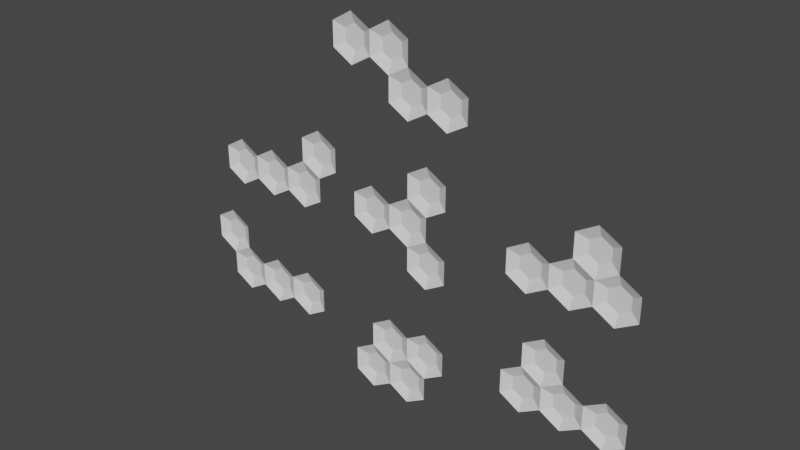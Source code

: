 # Source: full_shapes.blend  (saved by Blender 3.2.14; exported with 4.5.12 LTS)
import bpy
from mathutils import Matrix  # noqa: F401  (used for matrix-valued properties, if any)

bpy.ops.wm.read_factory_settings(use_empty=True)
scene = bpy.context.scene
scene.name = 'Scene'

# ---- collections
col_collection = bpy.data.collections.new('Collection'); scene.collection.children.link(col_collection)

# ---- world
world_world = bpy.data.worlds.new('World'); scene.world = world_world
world_world.use_nodes = True; world_world.node_tree.nodes.clear()
_N = world_world.node_tree.nodes; _L = world_world.node_tree.links
n0 = _N.new('ShaderNodeOutputWorld'); n0.name = 'World Output'; n0.location = (300, 300)
n1 = _N.new('ShaderNodeBackground'); n1.name = 'Background'; n1.location = (10, 300)
n1.inputs[0].default_value = (0.05088, 0.05088, 0.05088, 1.0)
_L.new(n1.outputs[0], n0.inputs[0])
n0.is_active_output = True
world_world.color = (0.05088, 0.05088, 0.05088)
world_world.use_sun_shadow = False
world_world.sun_shadow_jitter_overblur = 0.0

# ---- meshes
me_circle_001 = bpy.data.meshes.new('Circle.001')
me_circle_001.from_pydata([(-1.732, 1.0, 0.0), (-2.598, 0.5, 0.0), (-2.598, -0.5, 0.0), (-1.732, -1.0, 0.0), (-1.732, -3.048e-08, -0.2), (-2.178, 0.2576, -0.2), (-1.732, 0.5153, -0.2), (-2.178, -0.2576, -0.2), (-1.732, -0.5153, -0.2), (-1.286, -0.2576, -0.2), (-1.286, 0.2576, -0.2), (-0.866, 0.5, 0.0), (-0.866, -0.5, 0.0), (1.192e-07, -1.0, 0.0), (0.866, 0.5, 0.0), (3.147e-07, -3.048e-08, -0.2), (-0.4462, 0.2576, -0.2), (3.147e-07, 0.5153, -0.2), (-0.4462, -0.2576, -0.2), (3.946e-07, -0.5153, -0.2), (0.4462, -0.2576, -0.2), (0.4462, 0.2576, -0.2), (1.732, 1.0, 0.0), (0.866, -0.5, 0.0), (1.732, -1.0, 0.0), (2.598, -0.5, 0.0), (2.598, 0.5, 0.0), (1.732, -3.048e-08, -0.2), (1.286, 0.2576, -0.2), (1.732, 0.5153, -0.2), (1.286, -0.2576, -0.2), (1.732, -0.5153, -0.2), (2.178, -0.2576, -0.2), (2.178, 0.2576, -0.2), (0.866, 2.5, -6.557e-08), (-2.539e-05, 2.0, -6.557e-08), (-2.539e-05, 1.0, -6.557e-08), (1.732, 2.0, -6.557e-08), (0.866, 1.5, -0.2), (0.4198, 1.758, -0.2), (0.866, 2.015, -0.2), (0.4198, 1.242, -0.2), (0.866, 0.9847, -0.2), (1.312, 1.242, -0.2), (1.312, 1.758, -0.2)], [], [(5, 4, 7), (7, 4, 8), (8, 4, 9), (9, 4, 10), (10, 4, 6), (6, 4, 5), (5, 1, 0, 6), (7, 2, 1, 5), (8, 3, 2, 7), (9, 12, 3, 8), (10, 11, 12, 9), (6, 0, 11, 10), (16, 15, 18), (18, 15, 19), (19, 15, 20), (20, 15, 21), (21, 15, 17), (17, 15, 16), (16, 11, 36, 17), (18, 12, 11, 16), (19, 13, 12, 18), (20, 23, 13, 19), (21, 14, 23, 20), (17, 36, 14, 21), (28, 27, 30), (30, 27, 31), (31, 27, 32), (32, 27, 33), (33, 27, 29), (29, 27, 28), (28, 14, 22, 29), (30, 23, 14, 28), (31, 24, 23, 30), (32, 25, 24, 31), (33, 26, 25, 32), (29, 22, 26, 33), (39, 38, 41), (41, 38, 42), (42, 38, 43), (43, 38, 44), (44, 38, 40), (40, 38, 39), (39, 35, 34, 40), (41, 36, 35, 39), (42, 14, 36, 41), (43, 22, 14, 42), (44, 37, 22, 43), (40, 34, 37, 44)])
_uv = me_circle_001.uv_layers.new(name='UVMap')
_uv.uv.foreach_set('vector', [0.0, 0.0, 0.0, 0.0, 0.0, 0.0, 0.0, 0.0, 0.0, 0.0, 0.0, 0.0, 0.0, 0.0, 0.0, 0.0, 0.0, 0.0, 0.0, 0.0, 0.0, 0.0, 0.0, 0.0, 0.0, 0.0, 0.0, 0.0, 0.0, 0.0, 0.0, 0.0, 0.0, 0.0, 0.0, 0.0, 0.0, 0.0, 0.0, 0.0, 0.0, 0.0, 0.0, 0.0, 0.0, 0.0, 0.0, 0.0, 0.0, 0.0, 0.0, 0.0, 0.0, 0.0, 0.0, 0.0, 0.0, 0.0, 0.0, 0.0, 0.0, 0.0, 0.0, 0.0, 0.0, 0.0, 0.0, 0.0, 0.0, 0.0, 0.0, 0.0, 0.0, 0.0, 0.0, 0.0, 0.0, 0.0, 0.0, 0.0, 0.0, 0.0, 0.0, 0.0, 0.0, 0.0, 0.0, 0.0, 0.0, 0.0, 0.0, 0.0, 0.0, 0.0, 0.0, 0.0, 0.0, 0.0, 0.0, 0.0, 0.0, 0.0, 0.0, 0.0, 0.0, 0.0, 0.0, 0.0, 0.0, 0.0, 0.0, 0.0, 0.0, 0.0, 0.0, 0.0, 0.0, 0.0, 0.0, 0.0, 0.0, 0.0, 0.0, 0.0, 0.0, 0.0, 0.0, 0.0, 0.0, 0.0, 0.0, 0.0, 0.0, 0.0, 0.0, 0.0, 0.0, 0.0, 0.0, 0.0, 0.0, 0.0, 0.0, 0.0, 0.0, 0.0, 0.0, 0.0, 0.0, 0.0, 0.0, 0.0, 0.0, 0.0, 0.0, 0.0, 0.0, 0.0, 0.0, 0.0, 0.0, 0.0, 0.0, 0.0, 0.0, 0.0, 0.0, 0.0, 0.0, 0.0, 0.0, 0.0, 0.0, 0.0, 0.0, 0.0, 0.0, 0.0, 0.0, 0.0, 0.0, 0.0, 0.0, 0.0, 0.0, 0.0, 0.0, 0.0, 0.0, 0.0, 0.0, 0.0, 0.0, 0.0, 0.0, 0.0, 0.0, 0.0, 0.0, 0.0, 0.0, 0.0, 0.0, 0.0, 0.0, 0.0, 0.0, 0.0, 0.0, 0.0, 0.0, 0.0, 0.0, 0.0, 0.0, 0.0, 0.0, 0.0, 0.0, 0.0, 0.0, 0.0, 0.0, 0.0, 0.0, 0.0, 0.0, 0.0, 0.0, 0.0, 0.0, 0.0, 0.0, 0.0, 0.0, 0.0, 0.0, 0.0, 0.0, 0.0, 0.0, 0.0, 0.0, 0.0, 0.0, 0.0, 0.0, 0.0, 0.0, 0.0, 0.0, 0.0, 0.0, 0.0, 0.0, 0.0, 0.0, 0.0, 0.0, 0.0, 0.0, 0.0, 0.0, 0.0, 0.0, 0.0, 0.0, 0.0, 0.0, 0.0, 0.0, 0.0, 0.0, 0.0, 0.0, 0.0, 0.0, 0.0, 0.0, 0.0, 0.0, 0.0, 0.0, 0.0, 0.0, 0.0, 0.0, 0.0, 0.0, 0.0, 0.0, 0.0, 0.0, 0.0, 0.0, 0.0, 0.0, 0.0, 0.0, 0.0, 0.0, 0.0, 0.0, 0.0, 0.0, 0.0, 0.0, 0.0, 0.0, 0.0, 0.0, 0.0, 0.0, 0.0, 0.0, 0.0, 0.0, 0.0, 0.0, 0.0, 0.0, 0.0, 0.0, 0.0, 0.0, 0.0, 0.0, 0.0, 0.0, 0.0, 0.0, 0.0, 0.0, 0.0, 0.0, 0.0])
me_circle_001.update()
me_circle_001.normals_split_custom_set([tuple(v) for v in zip(*[iter([-6.481e-08, 0.0, -1.0, -6.481e-08, 0.0, -1.0, -6.481e-08, 0.0, -1.0, 6.481e-08, 0.0, -1.0, 6.481e-08, 0.0, -1.0, 6.481e-08, 0.0, -1.0, -6.481e-08, 0.0, -1.0, -6.481e-08, 0.0, -1.0, -6.481e-08, 0.0, -1.0, 3.24e-08, 0.0, -1.0, 3.24e-08, 0.0, -1.0, 3.24e-08, 0.0, -1.0, 6.481e-08, 0.0, -1.0, 6.481e-08, 0.0, -1.0, 6.481e-08, 0.0, -1.0, -6.481e-08, 0.0, -1.0, -6.481e-08, 0.0, -1.0, -6.481e-08, 0.0, -1.0, -0.2151, 0.3725, -0.9028, -0.2151, 0.3725, -0.9028, -0.2151, 0.3725, -0.9028, -0.2151, 0.3725, -0.9028, -0.4301, 0.0, -0.9028, -0.4301, 0.0, -0.9028, -0.4301, 0.0, -0.9028, -0.4301, 0.0, -0.9028, -0.2151, -0.3725, -0.9028, -0.2151, -0.3725, -0.9028, -0.2151, -0.3725, -0.9028, -0.2151, -0.3725, -0.9028, 0.2151, -0.3725, -0.9028, 0.2151, -0.3725, -0.9028, 0.2151, -0.3725, -0.9028, 0.2151, -0.3725, -0.9028, 0.4302, 0.0, -0.9028, 0.4302, 0.0, -0.9028, 0.4302, 0.0, -0.9028, 0.4302, 0.0, -0.9028, 0.2151, 0.3725, -0.9028, 0.2151, 0.3725, -0.9028, 0.2151, 0.3725, -0.9028, 0.2151, 0.3725, -0.9028, -6.481e-08, 0.0, -1.0, -6.481e-08, 0.0, -1.0, -6.481e-08, 0.0, -1.0, 6.481e-08, 0.0, -1.0, 6.481e-08, 0.0, -1.0, 6.481e-08, 0.0, -1.0, -6.481e-08, 0.0, -1.0, -6.481e-08, 0.0, -1.0, -6.481e-08, 0.0, -1.0, 3.24e-08, 0.0, -1.0, 3.24e-08, 0.0, -1.0, 3.24e-08, 0.0, -1.0, 6.481e-08, 0.0, -1.0, 6.481e-08, 0.0, -1.0, 6.481e-08, 0.0, -1.0, -6.481e-08, 0.0, -1.0, -6.481e-08, 0.0, -1.0, -6.481e-08, 0.0, -1.0, -0.2151, 0.3725, -0.9028, -0.2151, 0.3725, -0.9028, -0.2151, 0.3725, -0.9028, -0.2151, 0.3725, -0.9028, -0.4301, -4.23e-08, -0.9028, -0.4301, -4.23e-08, -0.9028, -0.4301, -4.23e-08, -0.9028, -0.4301, -4.23e-08, -0.9028, -0.2151, -0.3725, -0.9028, -0.2151, -0.3725, -0.9028, -0.2151, -0.3725, -0.9028, -0.2151, -0.3725, -0.9028, 0.2151, -0.3725, -0.9028, 0.2151, -0.3725, -0.9028, 0.2151, -0.3725, -0.9028, 0.2151, -0.3725, -0.9028, 0.4301, -1.442e-05, -0.9028, 0.4301, -1.442e-05, -0.9028, 0.4301, -1.442e-05, -0.9028, 0.4301, -1.442e-05, -0.9028, 0.2151, 0.3725, -0.9028, 0.2151, 0.3725, -0.9028, 0.2151, 0.3725, -0.9028, 0.2151, 0.3725, -0.9028, -6.481e-08, 0.0, -1.0, -6.481e-08, 0.0, -1.0, -6.481e-08, 0.0, -1.0, 6.481e-08, 0.0, -1.0, 6.481e-08, 0.0, -1.0, 6.481e-08, 0.0, -1.0, -6.481e-08, 0.0, -1.0, -6.481e-08, 0.0, -1.0, -6.481e-08, 0.0, -1.0, 3.24e-08, 0.0, -1.0, 3.24e-08, 0.0, -1.0, 3.24e-08, 0.0, -1.0, 6.481e-08, 0.0, -1.0, 6.481e-08, 0.0, -1.0, 6.481e-08, 0.0, -1.0, -6.481e-08, 0.0, -1.0, -6.481e-08, 0.0, -1.0, -6.481e-08, 0.0, -1.0, -0.2151, 0.3725, -0.9028, -0.2151, 0.3725, -0.9028, -0.2151, 0.3725, -0.9028, -0.2151, 0.3725, -0.9028, -0.4301, 1.438e-05, -0.9028, -0.4301, 1.438e-05, -0.9028, -0.4301, 1.438e-05, -0.9028, -0.4301, 1.438e-05, -0.9028, -0.2151, -0.3725, -0.9028, -0.2151, -0.3725, -0.9028, -0.2151, -0.3725, -0.9028, -0.2151, -0.3725, -0.9028, 0.2151, -0.3725, -0.9028, 0.2151, -0.3725, -0.9028, 0.2151, -0.3725, -0.9028, 0.2151, -0.3725, -0.9028, 0.4301, 0.0, -0.9028, 0.4301, 0.0, -0.9028, 0.4301, 0.0, -0.9028, 0.4301, 0.0, -0.9028, 0.2151, 0.3725, -0.9028, 0.2151, 0.3725, -0.9028, 0.2151, 0.3725, -0.9028, 0.2151, 0.3725, -0.9028, 0.0, 0.0, -1.0, 0.0, 0.0, -1.0, 0.0, 0.0, -1.0, 0.0, 0.0, -1.0, 0.0, 0.0, -1.0, 0.0, 0.0, -1.0, -3.24e-08, 0.0, -1.0, -3.24e-08, 0.0, -1.0, -3.24e-08, 0.0, -1.0, 0.0, 0.0, -1.0, 0.0, 0.0, -1.0, 0.0, 0.0, -1.0, 0.0, 0.0, -1.0, 0.0, 0.0, -1.0, 0.0, 0.0, -1.0, 0.0, 0.0, -1.0, 0.0, 0.0, -1.0, 0.0, 0.0, -1.0, -0.2151, 0.3725, -0.9028, -0.2151, 0.3725, -0.9028, -0.2151, 0.3725, -0.9028, -0.2151, 0.3725, -0.9028, -0.4301, 0.0, -0.9028, -0.4301, 0.0, -0.9028, -0.4301, 0.0, -0.9028, -0.4301, 0.0, -0.9028, -0.2151, -0.3725, -0.9028, -0.2151, -0.3725, -0.9028, -0.2151, -0.3725, -0.9028, -0.2151, -0.3725, -0.9028, 0.2151, -0.3725, -0.9028, 0.2151, -0.3725, -0.9028, 0.2151, -0.3725, -0.9028, 0.2151, -0.3725, -0.9028, 0.4301, -7.36e-06, -0.9028, 0.4301, -7.36e-06, -0.9028, 0.4301, -7.36e-06, -0.9028, 0.4301, -7.36e-06, -0.9028, 0.2151, 0.3725, -0.9028, 0.2151, 0.3725, -0.9028, 0.2151, 0.3725, -0.9028, 0.2151, 0.3725, -0.9028])] * 3)])
me_circle_005 = bpy.data.meshes.new('Circle.005')
me_circle_005.from_pydata([(1.732, 1.0, 0.0), (2.598, 0.5, 0.0), (2.598, -0.5, 0.0), (1.732, -1.0, 0.0), (1.732, -1.917e-08, -0.2), (2.178, 0.2576, -0.2), (1.732, 0.5153, -0.2), (2.178, -0.2576, -0.2), (1.732, -0.5153, -0.2), (1.286, -0.2576, -0.2), (1.286, 0.2576, -0.2), (0.866, 0.5, 0.0), (0.866, -0.5, 0.0), (-1.192e-07, -1.0, 0.0), (-0.866, 0.5, 0.0), (0.0, -1.917e-08, -0.2), (0.4462, 0.2576, -0.2), (0.0, 0.5153, -0.2), (0.4462, -0.2576, -0.2), (-7.987e-08, -0.5153, -0.2), (-0.4462, -0.2576, -0.2), (-0.4462, 0.2576, -0.2), (-1.732, 1.0, 0.0), (-0.866, -0.5, 0.0), (-1.732, -1.0, 0.0), (-2.598, -0.5, 0.0), (-2.598, 0.5, 0.0), (-1.732, -1.917e-08, -0.2), (-1.286, 0.2576, -0.2), (-1.732, 0.5153, -0.2), (-1.286, -0.2576, -0.2), (-1.732, -0.5153, -0.2), (-2.178, -0.2576, -0.2), (-2.178, 0.2576, -0.2), (-0.866, 2.5, -6.557e-08), (2.539e-05, 2.0, -6.557e-08), (2.539e-05, 1.0, -6.557e-08), (-1.732, 2.0, -6.557e-08), (-0.866, 1.5, -0.2), (-0.4198, 1.758, -0.2), (-0.866, 2.015, -0.2), (-0.4198, 1.242, -0.2), (-0.866, 0.9847, -0.2), (-1.312, 1.242, -0.2), (-1.312, 1.758, -0.2)], [], [(5, 7, 4), (7, 8, 4), (8, 9, 4), (9, 10, 4), (10, 6, 4), (6, 5, 4), (5, 6, 0, 1), (7, 5, 1, 2), (8, 7, 2, 3), (9, 8, 3, 12), (10, 9, 12, 11), (6, 10, 11, 0), (16, 18, 15), (18, 19, 15), (19, 20, 15), (20, 21, 15), (21, 17, 15), (17, 16, 15), (16, 17, 36, 11), (18, 16, 11, 12), (19, 18, 12, 13), (20, 19, 13, 23), (21, 20, 23, 14), (17, 21, 14, 36), (28, 30, 27), (30, 31, 27), (31, 32, 27), (32, 33, 27), (33, 29, 27), (29, 28, 27), (28, 29, 22, 14), (30, 28, 14, 23), (31, 30, 23, 24), (32, 31, 24, 25), (33, 32, 25, 26), (29, 33, 26, 22), (39, 41, 38), (41, 42, 38), (42, 43, 38), (43, 44, 38), (44, 40, 38), (40, 39, 38), (39, 40, 34, 35), (41, 39, 35, 36), (42, 41, 36, 14), (43, 42, 14, 22), (44, 43, 22, 37), (40, 44, 37, 34)])
_uv = me_circle_005.uv_layers.new(name='UVMap')
_uv.uv.foreach_set('vector', [0.0, 0.0, 0.0, 0.0, 0.0, 0.0, 0.0, 0.0, 0.0, 0.0, 0.0, 0.0, 0.0, 0.0, 0.0, 0.0, 0.0, 0.0, 0.0, 0.0, 0.0, 0.0, 0.0, 0.0, 0.0, 0.0, 0.0, 0.0, 0.0, 0.0, 0.0, 0.0, 0.0, 0.0, 0.0, 0.0, 0.0, 0.0, 0.0, 0.0, 0.0, 0.0, 0.0, 0.0, 0.0, 0.0, 0.0, 0.0, 0.0, 0.0, 0.0, 0.0, 0.0, 0.0, 0.0, 0.0, 0.0, 0.0, 0.0, 0.0, 0.0, 0.0, 0.0, 0.0, 0.0, 0.0, 0.0, 0.0, 0.0, 0.0, 0.0, 0.0, 0.0, 0.0, 0.0, 0.0, 0.0, 0.0, 0.0, 0.0, 0.0, 0.0, 0.0, 0.0, 0.0, 0.0, 0.0, 0.0, 0.0, 0.0, 0.0, 0.0, 0.0, 0.0, 0.0, 0.0, 0.0, 0.0, 0.0, 0.0, 0.0, 0.0, 0.0, 0.0, 0.0, 0.0, 0.0, 0.0, 0.0, 0.0, 0.0, 0.0, 0.0, 0.0, 0.0, 0.0, 0.0, 0.0, 0.0, 0.0, 0.0, 0.0, 0.0, 0.0, 0.0, 0.0, 0.0, 0.0, 0.0, 0.0, 0.0, 0.0, 0.0, 0.0, 0.0, 0.0, 0.0, 0.0, 0.0, 0.0, 0.0, 0.0, 0.0, 0.0, 0.0, 0.0, 0.0, 0.0, 0.0, 0.0, 0.0, 0.0, 0.0, 0.0, 0.0, 0.0, 0.0, 0.0, 0.0, 0.0, 0.0, 0.0, 0.0, 0.0, 0.0, 0.0, 0.0, 0.0, 0.0, 0.0, 0.0, 0.0, 0.0, 0.0, 0.0, 0.0, 0.0, 0.0, 0.0, 0.0, 0.0, 0.0, 0.0, 0.0, 0.0, 0.0, 0.0, 0.0, 0.0, 0.0, 0.0, 0.0, 0.0, 0.0, 0.0, 0.0, 0.0, 0.0, 0.0, 0.0, 0.0, 0.0, 0.0, 0.0, 0.0, 0.0, 0.0, 0.0, 0.0, 0.0, 0.0, 0.0, 0.0, 0.0, 0.0, 0.0, 0.0, 0.0, 0.0, 0.0, 0.0, 0.0, 0.0, 0.0, 0.0, 0.0, 0.0, 0.0, 0.0, 0.0, 0.0, 0.0, 0.0, 0.0, 0.0, 0.0, 0.0, 0.0, 0.0, 0.0, 0.0, 0.0, 0.0, 0.0, 0.0, 0.0, 0.0, 0.0, 0.0, 0.0, 0.0, 0.0, 0.0, 0.0, 0.0, 0.0, 0.0, 0.0, 0.0, 0.0, 0.0, 0.0, 0.0, 0.0, 0.0, 0.0, 0.0, 0.0, 0.0, 0.0, 0.0, 0.0, 0.0, 0.0, 0.0, 0.0, 0.0, 0.0, 0.0, 0.0, 0.0, 0.0, 0.0, 0.0, 0.0, 0.0, 0.0, 0.0, 0.0, 0.0, 0.0, 0.0, 0.0, 0.0, 0.0, 0.0, 0.0, 0.0, 0.0, 0.0, 0.0, 0.0, 0.0, 0.0, 0.0, 0.0, 0.0, 0.0, 0.0, 0.0, 0.0, 0.0, 0.0, 0.0, 0.0, 0.0, 0.0, 0.0, 0.0, 0.0, 0.0, 0.0, 0.0, 0.0, 0.0, 0.0, 0.0, 0.0, 0.0, 0.0, 0.0, 0.0, 0.0, 0.0, 0.0, 0.0])
me_circle_005.update()
me_circle_005.normals_split_custom_set([tuple(v) for v in zip(*[iter([0.0, 0.0, -1.0, 0.0, 0.0, -1.0, 0.0, 0.0, -1.0, 6.481e-08, 0.0, -1.0, 6.481e-08, 0.0, -1.0, 6.481e-08, 0.0, -1.0, -6.481e-08, 0.0, -1.0, -6.481e-08, 0.0, -1.0, -6.481e-08, 0.0, -1.0, 3.24e-08, 0.0, -1.0, 3.24e-08, 0.0, -1.0, 3.24e-08, 0.0, -1.0, 6.481e-08, 0.0, -1.0, 6.481e-08, 0.0, -1.0, 6.481e-08, 0.0, -1.0, -6.481e-08, 0.0, -1.0, -6.481e-08, 0.0, -1.0, -6.481e-08, 0.0, -1.0, 0.2151, 0.3725, -0.9028, 0.2151, 0.3725, -0.9028, 0.2151, 0.3725, -0.9028, 0.2151, 0.3725, -0.9028, 0.4301, 0.0, -0.9028, 0.4301, 0.0, -0.9028, 0.4301, 0.0, -0.9028, 0.4301, 0.0, -0.9028, 0.2151, -0.3725, -0.9028, 0.2151, -0.3725, -0.9028, 0.2151, -0.3725, -0.9028, 0.2151, -0.3725, -0.9028, -0.2151, -0.3725, -0.9028, -0.2151, -0.3725, -0.9028, -0.2151, -0.3725, -0.9028, -0.2151, -0.3725, -0.9028, -0.4302, 0.0, -0.9028, -0.4302, 0.0, -0.9028, -0.4302, 0.0, -0.9028, -0.4302, 0.0, -0.9028, -0.2151, 0.3725, -0.9028, -0.2151, 0.3725, -0.9028, -0.2151, 0.3725, -0.9028, -0.2151, 0.3725, -0.9028, 0.0, 0.0, -1.0, 0.0, 0.0, -1.0, 0.0, 0.0, -1.0, 6.481e-08, 0.0, -1.0, 6.481e-08, 0.0, -1.0, 6.481e-08, 0.0, -1.0, -6.481e-08, 0.0, -1.0, -6.481e-08, 0.0, -1.0, -6.481e-08, 0.0, -1.0, 3.24e-08, 0.0, -1.0, 3.24e-08, 0.0, -1.0, 3.24e-08, 0.0, -1.0, 6.481e-08, 0.0, -1.0, 6.481e-08, 0.0, -1.0, 6.481e-08, 0.0, -1.0, -6.481e-08, 0.0, -1.0, -6.481e-08, 0.0, -1.0, -6.481e-08, 0.0, -1.0, 0.2151, 0.3725, -0.9028, 0.2151, 0.3725, -0.9028, 0.2151, 0.3725, -0.9028, 0.2151, 0.3725, -0.9028, 0.4301, -4.23e-08, -0.9028, 0.4301, -4.23e-08, -0.9028, 0.4301, -4.23e-08, -0.9028, 0.4301, -4.23e-08, -0.9028, 0.2151, -0.3725, -0.9028, 0.2151, -0.3725, -0.9028, 0.2151, -0.3725, -0.9028, 0.2151, -0.3725, -0.9028, -0.2151, -0.3725, -0.9028, -0.2151, -0.3725, -0.9028, -0.2151, -0.3725, -0.9028, -0.2151, -0.3725, -0.9028, -0.4301, -1.442e-05, -0.9028, -0.4301, -1.442e-05, -0.9028, -0.4301, -1.442e-05, -0.9028, -0.4301, -1.442e-05, -0.9028, -0.2151, 0.3725, -0.9028, -0.2151, 0.3725, -0.9028, -0.2151, 0.3725, -0.9028, -0.2151, 0.3725, -0.9028, 0.0, 0.0, -1.0, 0.0, 0.0, -1.0, 0.0, 0.0, -1.0, 6.481e-08, 0.0, -1.0, 6.481e-08, 0.0, -1.0, 6.481e-08, 0.0, -1.0, -6.481e-08, 0.0, -1.0, -6.481e-08, 0.0, -1.0, -6.481e-08, 0.0, -1.0, 3.24e-08, 0.0, -1.0, 3.24e-08, 0.0, -1.0, 3.24e-08, 0.0, -1.0, 6.481e-08, 0.0, -1.0, 6.481e-08, 0.0, -1.0, 6.481e-08, 0.0, -1.0, -6.481e-08, 0.0, -1.0, -6.481e-08, 0.0, -1.0, -6.481e-08, 0.0, -1.0, 0.2151, 0.3725, -0.9028, 0.2151, 0.3725, -0.9028, 0.2151, 0.3725, -0.9028, 0.2151, 0.3725, -0.9028, 0.4301, 1.442e-05, -0.9028, 0.4301, 1.442e-05, -0.9028, 0.4301, 1.442e-05, -0.9028, 0.4301, 1.442e-05, -0.9028, 0.2151, -0.3725, -0.9028, 0.2151, -0.3725, -0.9028, 0.2151, -0.3725, -0.9028, 0.2151, -0.3725, -0.9028, -0.2151, -0.3725, -0.9028, -0.2151, -0.3725, -0.9028, -0.2151, -0.3725, -0.9028, -0.2151, -0.3725, -0.9028, -0.4301, 0.0, -0.9028, -0.4301, 0.0, -0.9028, -0.4301, 0.0, -0.9028, -0.4301, 0.0, -0.9028, -0.2151, 0.3725, -0.9028, -0.2151, 0.3725, -0.9028, -0.2151, 0.3725, -0.9028, -0.2151, 0.3725, -0.9028, 0.0, 0.0, -1.0, 0.0, 0.0, -1.0, 0.0, 0.0, -1.0, 0.0, 0.0, -1.0, 0.0, 0.0, -1.0, 0.0, 0.0, -1.0, 0.0, 0.0, -1.0, 0.0, 0.0, -1.0, 0.0, 0.0, -1.0, 0.0, 0.0, -1.0, 0.0, 0.0, -1.0, 0.0, 0.0, -1.0, 0.0, 0.0, -1.0, 0.0, 0.0, -1.0, 0.0, 0.0, -1.0, 0.0, 0.0, -1.0, 0.0, 0.0, -1.0, 0.0, 0.0, -1.0, 0.2151, 0.3725, -0.9028, 0.2151, 0.3725, -0.9028, 0.2151, 0.3725, -0.9028, 0.2151, 0.3725, -0.9028, 0.4301, 0.0, -0.9028, 0.4301, 0.0, -0.9028, 0.4301, 0.0, -0.9028, 0.4301, 0.0, -0.9028, 0.2151, -0.3725, -0.9028, 0.2151, -0.3725, -0.9028, 0.2151, -0.3725, -0.9028, 0.2151, -0.3725, -0.9028, -0.2151, -0.3725, -0.9028, -0.2151, -0.3725, -0.9028, -0.2151, -0.3725, -0.9028, -0.2151, -0.3725, -0.9028, -0.4301, -7.259e-06, -0.9028, -0.4301, -7.259e-06, -0.9028, -0.4301, -7.259e-06, -0.9028, -0.4301, -7.259e-06, -0.9028, -0.2151, 0.3725, -0.9028, -0.2151, 0.3725, -0.9028, -0.2151, 0.3725, -0.9028, -0.2151, 0.3725, -0.9028])] * 3)])
me_circle_008 = bpy.data.meshes.new('Circle.008')
me_circle_008.from_pydata([(2.598, 2.5, -7.451e-08), (1.732, 2.0, -7.451e-08), (1.732, 1.0, -7.451e-08), (2.598, 0.5, -7.451e-08), (3.464, 1.0, -7.451e-08), (3.464, 2.0, -7.451e-08), (2.598, 1.5, -0.2), (2.152, 1.758, -0.2), (2.598, 2.015, -0.2), (2.152, 1.242, -0.2), (2.598, 0.9847, -0.2), (3.044, 1.242, -0.2), (3.044, 1.758, -0.2), (1.192e-07, 1.0, -7.451e-09), (-0.866, 0.5, -7.451e-09), (-0.866, -0.5, -7.451e-09), (1.192e-07, -1.0, -7.451e-09), (7.987e-08, -6.249e-08, -0.2), (-0.4462, 0.2576, -0.2), (7.987e-08, 0.5153, -0.2), (-0.4462, -0.2576, -0.2), (7.987e-08, -0.5153, -0.2), (0.4462, -0.2576, -0.2), (0.4462, 0.2576, -0.2), (-1.732, 1.0, -7.451e-09), (-2.598, 0.5, -7.451e-09), (-2.598, -0.5, -7.451e-09), (-1.732, -1.0, -7.451e-09), (-1.732, -6.249e-08, -0.2), (-2.178, 0.2576, -0.2), (-1.732, 0.5153, -0.2), (-2.178, -0.2576, -0.2), (-1.732, -0.5153, -0.2), (-1.286, -0.2576, -0.2), (-1.286, 0.2576, -0.2), (0.866, 0.5, -7.451e-09), (0.866, -0.5, -7.451e-09), (1.732, -1.0, -7.451e-09), (2.598, -0.5, -7.451e-09), (1.732, -6.249e-08, -0.2), (1.286, 0.2576, -0.2), (1.732, 0.5153, -0.2), (1.286, -0.2576, -0.2), (1.732, -0.5153, -0.2), (2.178, -0.2576, -0.2), (2.178, 0.2576, -0.2)], [], [(7, 6, 9), (9, 6, 10), (10, 6, 11), (11, 6, 12), (12, 6, 8), (8, 6, 7), (7, 1, 0, 8), (9, 2, 1, 7), (10, 3, 2, 9), (11, 4, 3, 10), (12, 5, 4, 11), (8, 0, 5, 12), (18, 17, 20), (20, 17, 21), (21, 17, 22), (22, 17, 23), (23, 17, 19), (19, 17, 18), (18, 14, 13, 19), (20, 15, 14, 18), (21, 16, 15, 20), (22, 36, 16, 21), (23, 35, 36, 22), (19, 13, 35, 23), (29, 28, 31), (31, 28, 32), (32, 28, 33), (33, 28, 34), (34, 28, 30), (30, 28, 29), (29, 25, 24, 30), (31, 26, 25, 29), (32, 27, 26, 31), (33, 15, 27, 32), (34, 14, 15, 33), (30, 24, 14, 34), (40, 39, 42), (42, 39, 43), (43, 39, 44), (44, 39, 45), (45, 39, 41), (41, 39, 40), (40, 35, 2, 41), (42, 36, 35, 40), (43, 37, 36, 42), (44, 38, 37, 43), (45, 3, 38, 44), (41, 2, 3, 45)])
_uv = me_circle_008.uv_layers.new(name='UVMap')
_uv.uv.foreach_set('vector', [0.0, 0.0, 0.0, 0.0, 0.0, 0.0, 0.0, 0.0, 0.0, 0.0, 0.0, 0.0, 0.0, 0.0, 0.0, 0.0, 0.0, 0.0, 0.0, 0.0, 0.0, 0.0, 0.0, 0.0, 0.0, 0.0, 0.0, 0.0, 0.0, 0.0, 0.0, 0.0, 0.0, 0.0, 0.0, 0.0, 0.0, 0.0, 0.0, 0.0, 0.0, 0.0, 0.0, 0.0, 0.0, 0.0, 0.0, 0.0, 0.0, 0.0, 0.0, 0.0, 0.0, 0.0, 0.0, 0.0, 0.0, 0.0, 0.0, 0.0, 0.0, 0.0, 0.0, 0.0, 0.0, 0.0, 0.0, 0.0, 0.0, 0.0, 0.0, 0.0, 0.0, 0.0, 0.0, 0.0, 0.0, 0.0, 0.0, 0.0, 0.0, 0.0, 0.0, 0.0, 0.0, 0.0, 0.0, 0.0, 0.0, 0.0, 0.0, 0.0, 0.0, 0.0, 0.0, 0.0, 0.0, 0.0, 0.0, 0.0, 0.0, 0.0, 0.0, 0.0, 0.0, 0.0, 0.0, 0.0, 0.0, 0.0, 0.0, 0.0, 0.0, 0.0, 0.0, 0.0, 0.0, 0.0, 0.0, 0.0, 0.0, 0.0, 0.0, 0.0, 0.0, 0.0, 0.0, 0.0, 0.0, 0.0, 0.0, 0.0, 0.0, 0.0, 0.0, 0.0, 0.0, 0.0, 0.0, 0.0, 0.0, 0.0, 0.0, 0.0, 0.0, 0.0, 0.0, 0.0, 0.0, 0.0, 0.0, 0.0, 0.0, 0.0, 0.0, 0.0, 0.0, 0.0, 0.0, 0.0, 0.0, 0.0, 0.0, 0.0, 0.0, 0.0, 0.0, 0.0, 0.0, 0.0, 0.0, 0.0, 0.0, 0.0, 0.0, 0.0, 0.0, 0.0, 0.0, 0.0, 0.0, 0.0, 0.0, 0.0, 0.0, 0.0, 0.0, 0.0, 0.0, 0.0, 0.0, 0.0, 0.0, 0.0, 0.0, 0.0, 0.0, 0.0, 0.0, 0.0, 0.0, 0.0, 0.0, 0.0, 0.0, 0.0, 0.0, 0.0, 0.0, 0.0, 0.0, 0.0, 0.0, 0.0, 0.0, 0.0, 0.0, 0.0, 0.0, 0.0, 0.0, 0.0, 0.0, 0.0, 0.0, 0.0, 0.0, 0.0, 0.0, 0.0, 0.0, 0.0, 0.0, 0.0, 0.0, 0.0, 0.0, 0.0, 0.0, 0.0, 0.0, 0.0, 0.0, 0.0, 0.0, 0.0, 0.0, 0.0, 0.0, 0.0, 0.0, 0.0, 0.0, 0.0, 0.0, 0.0, 0.0, 0.0, 0.0, 0.0, 0.0, 0.0, 0.0, 0.0, 0.0, 0.0, 0.0, 0.0, 0.0, 0.0, 0.0, 0.0, 0.0, 0.0, 0.0, 0.0, 0.0, 0.0, 0.0, 0.0, 0.0, 0.0, 0.0, 0.0, 0.0, 0.0, 0.0, 0.0, 0.0, 0.0, 0.0, 0.0, 0.0, 0.0, 0.0, 0.0, 0.0, 0.0, 0.0, 0.0, 0.0, 0.0, 0.0, 0.0, 0.0, 0.0, 0.0, 0.0, 0.0, 0.0, 0.0, 0.0, 0.0, 0.0, 0.0, 0.0, 0.0, 0.0, 0.0, 0.0, 0.0, 0.0, 0.0, 0.0, 0.0, 0.0, 0.0, 0.0, 0.0, 0.0, 0.0, 0.0, 0.0, 0.0, 0.0, 0.0])
me_circle_008.update()
me_circle_008.normals_split_custom_set([tuple(v) for v in zip(*[iter([0.0, 0.0, -1.0, 0.0, 0.0, -1.0, 0.0, 0.0, -1.0, 0.0, 0.0, -1.0, 0.0, 0.0, -1.0, 0.0, 0.0, -1.0, 0.0, 0.0, -1.0, 0.0, 0.0, -1.0, 0.0, 0.0, -1.0, 0.0, 0.0, -1.0, 0.0, 0.0, -1.0, 0.0, 0.0, -1.0, -6.481e-08, 0.0, -1.0, -6.481e-08, 0.0, -1.0, -6.481e-08, 0.0, -1.0, 0.0, 0.0, -1.0, 0.0, 0.0, -1.0, 0.0, 0.0, -1.0, -0.2151, 0.3725, -0.9028, -0.2151, 0.3725, -0.9028, -0.2151, 0.3725, -0.9028, -0.2151, 0.3725, -0.9028, -0.4301, -1.692e-07, -0.9028, -0.4301, -1.692e-07, -0.9028, -0.4301, -1.692e-07, -0.9028, -0.4301, -1.692e-07, -0.9028, -0.2151, -0.3725, -0.9028, -0.2151, -0.3725, -0.9028, -0.2151, -0.3725, -0.9028, -0.2151, -0.3725, -0.9028, 0.2151, -0.3725, -0.9028, 0.2151, -0.3725, -0.9028, 0.2151, -0.3725, -0.9028, 0.2151, -0.3725, -0.9028, 0.4301, 0.0, -0.9028, 0.4301, 0.0, -0.9028, 0.4301, 0.0, -0.9028, 0.4301, 0.0, -0.9028, 0.2151, 0.3725, -0.9028, 0.2151, 0.3725, -0.9028, 0.2151, 0.3725, -0.9028, 0.2151, 0.3725, -0.9028, 3.24e-08, 0.0, -1.0, 3.24e-08, 0.0, -1.0, 3.24e-08, 0.0, -1.0, 0.0, 0.0, -1.0, 0.0, 0.0, -1.0, 0.0, 0.0, -1.0, 0.0, 0.0, -1.0, 0.0, 0.0, -1.0, 0.0, 0.0, -1.0, 0.0, 0.0, -1.0, 0.0, 0.0, -1.0, 0.0, 0.0, -1.0, 0.0, 0.0, -1.0, 0.0, 0.0, -1.0, 0.0, 0.0, -1.0, 0.0, 0.0, -1.0, 0.0, 0.0, -1.0, 0.0, 0.0, -1.0, -0.2151, 0.3725, -0.9028, -0.2151, 0.3725, -0.9028, -0.2151, 0.3725, -0.9028, -0.2151, 0.3725, -0.9028, -0.4301, 0.0, -0.9028, -0.4301, 0.0, -0.9028, -0.4301, 0.0, -0.9028, -0.4301, 0.0, -0.9028, -0.2151, -0.3725, -0.9028, -0.2151, -0.3725, -0.9028, -0.2151, -0.3725, -0.9028, -0.2151, -0.3725, -0.9028, 0.2151, -0.3725, -0.9028, 0.2151, -0.3725, -0.9028, 0.2151, -0.3725, -0.9028, 0.2151, -0.3725, -0.9028, 0.4302, 4.23e-08, -0.9028, 0.4302, 4.23e-08, -0.9028, 0.4302, 4.23e-08, -0.9028, 0.4302, 4.23e-08, -0.9028, 0.2151, 0.3725, -0.9028, 0.2151, 0.3725, -0.9028, 0.2151, 0.3725, -0.9028, 0.2151, 0.3725, -0.9028, 3.24e-08, 0.0, -1.0, 3.24e-08, 0.0, -1.0, 3.24e-08, 0.0, -1.0, 0.0, 0.0, -1.0, 0.0, 0.0, -1.0, 0.0, 0.0, -1.0, 0.0, 0.0, -1.0, 0.0, 0.0, -1.0, 0.0, 0.0, -1.0, 0.0, 0.0, -1.0, 0.0, 0.0, -1.0, 0.0, 0.0, -1.0, 0.0, 0.0, -1.0, 0.0, 0.0, -1.0, 0.0, 0.0, -1.0, 0.0, 0.0, -1.0, 0.0, 0.0, -1.0, 0.0, 0.0, -1.0, -0.2151, 0.3725, -0.9028, -0.2151, 0.3725, -0.9028, -0.2151, 0.3725, -0.9028, -0.2151, 0.3725, -0.9028, -0.4301, -1.692e-07, -0.9028, -0.4301, -1.692e-07, -0.9028, -0.4301, -1.692e-07, -0.9028, -0.4301, -1.692e-07, -0.9028, -0.2151, -0.3725, -0.9028, -0.2151, -0.3725, -0.9028, -0.2151, -0.3725, -0.9028, -0.2151, -0.3725, -0.9028, 0.2151, -0.3725, -0.9028, 0.2151, -0.3725, -0.9028, 0.2151, -0.3725, -0.9028, 0.2151, -0.3725, -0.9028, 0.4302, 0.0, -0.9028, 0.4302, 0.0, -0.9028, 0.4302, 0.0, -0.9028, 0.4302, 0.0, -0.9028, 0.2151, 0.3725, -0.9028, 0.2151, 0.3725, -0.9028, 0.2151, 0.3725, -0.9028, 0.2151, 0.3725, -0.9028, 3.24e-08, 0.0, -1.0, 3.24e-08, 0.0, -1.0, 3.24e-08, 0.0, -1.0, 0.0, 0.0, -1.0, 0.0, 0.0, -1.0, 0.0, 0.0, -1.0, 0.0, 0.0, -1.0, 0.0, 0.0, -1.0, 0.0, 0.0, -1.0, 0.0, 0.0, -1.0, 0.0, 0.0, -1.0, 0.0, 0.0, -1.0, 0.0, 0.0, -1.0, 0.0, 0.0, -1.0, 0.0, 0.0, -1.0, 0.0, 0.0, -1.0, 0.0, 0.0, -1.0, 0.0, 0.0, -1.0, -0.2151, 0.3725, -0.9028, -0.2151, 0.3725, -0.9028, -0.2151, 0.3725, -0.9028, -0.2151, 0.3725, -0.9028, -0.4301, 0.0, -0.9028, -0.4301, 0.0, -0.9028, -0.4301, 0.0, -0.9028, -0.4301, 0.0, -0.9028, -0.2151, -0.3725, -0.9028, -0.2151, -0.3725, -0.9028, -0.2151, -0.3725, -0.9028, -0.2151, -0.3725, -0.9028, 0.2151, -0.3725, -0.9028, 0.2151, -0.3725, -0.9028, 0.2151, -0.3725, -0.9028, 0.2151, -0.3725, -0.9028, 0.4301, 7.021e-06, -0.9028, 0.4301, 7.021e-06, -0.9028, 0.4301, 7.021e-06, -0.9028, 0.4301, 7.021e-06, -0.9028, 0.2151, 0.3725, -0.9028, 0.2151, 0.3725, -0.9028, 0.2151, 0.3725, -0.9028, 0.2151, 0.3725, -0.9028])] * 3)])
me_circle_010 = bpy.data.meshes.new('Circle.010')
me_circle_010.from_pydata([(-2.598, 2.5, -7.451e-08), (-1.732, 2.0, -7.451e-08), (-1.732, 1.0, -7.451e-08), (-2.598, 0.5, -7.451e-08), (-3.464, 1.0, -7.451e-08), (-3.464, 2.0, -7.451e-08), (-2.598, 1.5, -0.2), (-2.152, 1.758, -0.2), (-2.598, 2.015, -0.2), (-2.152, 1.242, -0.2), (-2.598, 0.9847, -0.2), (-3.044, 1.242, -0.2), (-3.044, 1.758, -0.2), (-1.192e-07, 1.0, -7.451e-09), (0.866, 0.5, -7.451e-09), (0.866, -0.5, -7.451e-09), (-1.192e-07, -1.0, -7.451e-09), (-3.946e-07, -3.546e-07, -0.2), (0.4462, 0.2576, -0.2), (-3.946e-07, 0.5153, -0.2), (0.4462, -0.2576, -0.2), (-3.946e-07, -0.5153, -0.2), (-0.4462, -0.2576, -0.2), (-0.4462, 0.2576, -0.2), (1.732, 1.0, -7.451e-09), (2.598, 0.5, -7.451e-09), (2.598, -0.5, -7.451e-09), (1.732, -1.0, -7.451e-09), (1.732, -3.546e-07, -0.2), (2.178, 0.2576, -0.2), (1.732, 0.5153, -0.2), (2.178, -0.2576, -0.2), (1.732, -0.5153, -0.2), (1.286, -0.2576, -0.2), (1.286, 0.2576, -0.2), (-0.866, 0.5, -7.451e-09), (-0.866, -0.5, -7.451e-09), (-1.732, -1.0, -7.451e-09), (-2.598, -0.5, -7.451e-09), (-1.732, -3.546e-07, -0.2), (-1.286, 0.2576, -0.2), (-1.732, 0.5153, -0.2), (-1.286, -0.2576, -0.2), (-1.732, -0.5153, -0.2), (-2.178, -0.2576, -0.2), (-2.178, 0.2576, -0.2)], [], [(7, 9, 6), (9, 10, 6), (10, 11, 6), (11, 12, 6), (12, 8, 6), (8, 7, 6), (7, 8, 0, 1), (9, 7, 1, 2), (10, 9, 2, 3), (11, 10, 3, 4), (12, 11, 4, 5), (8, 12, 5, 0), (18, 20, 17), (20, 21, 17), (21, 22, 17), (22, 23, 17), (23, 19, 17), (19, 18, 17), (18, 19, 13, 14), (20, 18, 14, 15), (21, 20, 15, 16), (22, 21, 16, 36), (23, 22, 36, 35), (19, 23, 35, 13), (29, 31, 28), (31, 32, 28), (32, 33, 28), (33, 34, 28), (34, 30, 28), (30, 29, 28), (29, 30, 24, 25), (31, 29, 25, 26), (32, 31, 26, 27), (33, 32, 27, 15), (34, 33, 15, 14), (30, 34, 14, 24), (40, 42, 39), (42, 43, 39), (43, 44, 39), (44, 45, 39), (45, 41, 39), (41, 40, 39), (40, 41, 2, 35), (42, 40, 35, 36), (43, 42, 36, 37), (44, 43, 37, 38), (45, 44, 38, 3), (41, 45, 3, 2)])
_uv = me_circle_010.uv_layers.new(name='UVMap')
_uv.uv.foreach_set('vector', [0.0, 0.0, 0.0, 0.0, 0.0, 0.0, 0.0, 0.0, 0.0, 0.0, 0.0, 0.0, 0.0, 0.0, 0.0, 0.0, 0.0, 0.0, 0.0, 0.0, 0.0, 0.0, 0.0, 0.0, 0.0, 0.0, 0.0, 0.0, 0.0, 0.0, 0.0, 0.0, 0.0, 0.0, 0.0, 0.0, 0.0, 0.0, 0.0, 0.0, 0.0, 0.0, 0.0, 0.0, 0.0, 0.0, 0.0, 0.0, 0.0, 0.0, 0.0, 0.0, 0.0, 0.0, 0.0, 0.0, 0.0, 0.0, 0.0, 0.0, 0.0, 0.0, 0.0, 0.0, 0.0, 0.0, 0.0, 0.0, 0.0, 0.0, 0.0, 0.0, 0.0, 0.0, 0.0, 0.0, 0.0, 0.0, 0.0, 0.0, 0.0, 0.0, 0.0, 0.0, 0.0, 0.0, 0.0, 0.0, 0.0, 0.0, 0.0, 0.0, 0.0, 0.0, 0.0, 0.0, 0.0, 0.0, 0.0, 0.0, 0.0, 0.0, 0.0, 0.0, 0.0, 0.0, 0.0, 0.0, 0.0, 0.0, 0.0, 0.0, 0.0, 0.0, 0.0, 0.0, 0.0, 0.0, 0.0, 0.0, 0.0, 0.0, 0.0, 0.0, 0.0, 0.0, 0.0, 0.0, 0.0, 0.0, 0.0, 0.0, 0.0, 0.0, 0.0, 0.0, 0.0, 0.0, 0.0, 0.0, 0.0, 0.0, 0.0, 0.0, 0.0, 0.0, 0.0, 0.0, 0.0, 0.0, 0.0, 0.0, 0.0, 0.0, 0.0, 0.0, 0.0, 0.0, 0.0, 0.0, 0.0, 0.0, 0.0, 0.0, 0.0, 0.0, 0.0, 0.0, 0.0, 0.0, 0.0, 0.0, 0.0, 0.0, 0.0, 0.0, 0.0, 0.0, 0.0, 0.0, 0.0, 0.0, 0.0, 0.0, 0.0, 0.0, 0.0, 0.0, 0.0, 0.0, 0.0, 0.0, 0.0, 0.0, 0.0, 0.0, 0.0, 0.0, 0.0, 0.0, 0.0, 0.0, 0.0, 0.0, 0.0, 0.0, 0.0, 0.0, 0.0, 0.0, 0.0, 0.0, 0.0, 0.0, 0.0, 0.0, 0.0, 0.0, 0.0, 0.0, 0.0, 0.0, 0.0, 0.0, 0.0, 0.0, 0.0, 0.0, 0.0, 0.0, 0.0, 0.0, 0.0, 0.0, 0.0, 0.0, 0.0, 0.0, 0.0, 0.0, 0.0, 0.0, 0.0, 0.0, 0.0, 0.0, 0.0, 0.0, 0.0, 0.0, 0.0, 0.0, 0.0, 0.0, 0.0, 0.0, 0.0, 0.0, 0.0, 0.0, 0.0, 0.0, 0.0, 0.0, 0.0, 0.0, 0.0, 0.0, 0.0, 0.0, 0.0, 0.0, 0.0, 0.0, 0.0, 0.0, 0.0, 0.0, 0.0, 0.0, 0.0, 0.0, 0.0, 0.0, 0.0, 0.0, 0.0, 0.0, 0.0, 0.0, 0.0, 0.0, 0.0, 0.0, 0.0, 0.0, 0.0, 0.0, 0.0, 0.0, 0.0, 0.0, 0.0, 0.0, 0.0, 0.0, 0.0, 0.0, 0.0, 0.0, 0.0, 0.0, 0.0, 0.0, 0.0, 0.0, 0.0, 0.0, 0.0, 0.0, 0.0, 0.0, 0.0, 0.0, 0.0, 0.0, 0.0, 0.0, 0.0, 0.0, 0.0, 0.0, 0.0, 0.0, 0.0, 0.0])
me_circle_010.update()
me_circle_010.normals_split_custom_set([tuple(v) for v in zip(*[iter([0.0, 0.0, -1.0, 0.0, 0.0, -1.0, 0.0, 0.0, -1.0, 0.0, 0.0, -1.0, 0.0, 0.0, -1.0, 0.0, 0.0, -1.0, 0.0, 0.0, -1.0, 0.0, 0.0, -1.0, 0.0, 0.0, -1.0, 0.0, 0.0, -1.0, 0.0, 0.0, -1.0, 0.0, 0.0, -1.0, 0.0, 0.0, -1.0, 0.0, 0.0, -1.0, 0.0, 0.0, -1.0, 0.0, 0.0, -1.0, 0.0, 0.0, -1.0, 0.0, 0.0, -1.0, 0.2151, 0.3725, -0.9028, 0.2151, 0.3725, -0.9028, 0.2151, 0.3725, -0.9028, 0.2151, 0.3725, -0.9028, 0.4301, -8.459e-08, -0.9028, 0.4301, -8.459e-08, -0.9028, 0.4301, -8.459e-08, -0.9028, 0.4301, -8.459e-08, -0.9028, 0.2151, -0.3725, -0.9028, 0.2151, -0.3725, -0.9028, 0.2151, -0.3725, -0.9028, 0.2151, -0.3725, -0.9028, -0.2151, -0.3725, -0.9028, -0.2151, -0.3725, -0.9028, -0.2151, -0.3725, -0.9028, -0.2151, -0.3725, -0.9028, -0.4301, 0.0, -0.9028, -0.4301, 0.0, -0.9028, -0.4301, 0.0, -0.9028, -0.4301, 0.0, -0.9028, -0.2151, 0.3725, -0.9028, -0.2151, 0.3725, -0.9028, -0.2151, 0.3725, -0.9028, -0.2151, 0.3725, -0.9028, 3.24e-08, 0.0, -1.0, 3.24e-08, 0.0, -1.0, 3.24e-08, 0.0, -1.0, 0.0, 0.0, -1.0, 0.0, 0.0, -1.0, 0.0, 0.0, -1.0, 0.0, 0.0, -1.0, 0.0, 0.0, -1.0, 0.0, 0.0, -1.0, 0.0, 0.0, -1.0, 0.0, 0.0, -1.0, 0.0, 0.0, -1.0, 0.0, 0.0, -1.0, 0.0, 0.0, -1.0, 0.0, 0.0, -1.0, 0.0, 0.0, -1.0, 0.0, 0.0, -1.0, 0.0, 0.0, -1.0, 0.2151, 0.3725, -0.9028, 0.2151, 0.3725, -0.9028, 0.2151, 0.3725, -0.9028, 0.2151, 0.3725, -0.9028, 0.4301, 0.0, -0.9028, 0.4301, 0.0, -0.9028, 0.4301, 0.0, -0.9028, 0.4301, 0.0, -0.9028, 0.2151, -0.3725, -0.9028, 0.2151, -0.3725, -0.9028, 0.2151, -0.3725, -0.9028, 0.2151, -0.3725, -0.9028, -0.2151, -0.3725, -0.9028, -0.2151, -0.3725, -0.9028, -0.2151, -0.3725, -0.9028, -0.2151, -0.3725, -0.9028, -0.4302, 4.23e-08, -0.9028, -0.4302, 4.23e-08, -0.9028, -0.4302, 4.23e-08, -0.9028, -0.4302, 4.23e-08, -0.9028, -0.2151, 0.3725, -0.9028, -0.2151, 0.3725, -0.9028, -0.2151, 0.3725, -0.9028, -0.2151, 0.3725, -0.9028, 3.24e-08, 0.0, -1.0, 3.24e-08, 0.0, -1.0, 3.24e-08, 0.0, -1.0, 0.0, 0.0, -1.0, 0.0, 0.0, -1.0, 0.0, 0.0, -1.0, 0.0, 0.0, -1.0, 0.0, 0.0, -1.0, 0.0, 0.0, -1.0, 0.0, 0.0, -1.0, 0.0, 0.0, -1.0, 0.0, 0.0, -1.0, 0.0, 0.0, -1.0, 0.0, 0.0, -1.0, 0.0, 0.0, -1.0, 0.0, 0.0, -1.0, 0.0, 0.0, -1.0, 0.0, 0.0, -1.0, 0.2151, 0.3725, -0.9028, 0.2151, 0.3725, -0.9028, 0.2151, 0.3725, -0.9028, 0.2151, 0.3725, -0.9028, 0.4301, 0.0, -0.9028, 0.4301, 0.0, -0.9028, 0.4301, 0.0, -0.9028, 0.4301, 0.0, -0.9028, 0.2151, -0.3725, -0.9028, 0.2151, -0.3725, -0.9028, 0.2151, -0.3725, -0.9028, 0.2151, -0.3725, -0.9028, -0.2151, -0.3725, -0.9028, -0.2151, -0.3725, -0.9028, -0.2151, -0.3725, -0.9028, -0.2151, -0.3725, -0.9028, -0.4302, 0.0, -0.9028, -0.4302, 0.0, -0.9028, -0.4302, 0.0, -0.9028, -0.4302, 0.0, -0.9028, -0.2151, 0.3725, -0.9028, -0.2151, 0.3725, -0.9028, -0.2151, 0.3725, -0.9028, -0.2151, 0.3725, -0.9028, 3.24e-08, 0.0, -1.0, 3.24e-08, 0.0, -1.0, 3.24e-08, 0.0, -1.0, 0.0, 0.0, -1.0, 0.0, 0.0, -1.0, 0.0, 0.0, -1.0, 0.0, 0.0, -1.0, 0.0, 0.0, -1.0, 0.0, 0.0, -1.0, 0.0, 0.0, -1.0, 0.0, 0.0, -1.0, 0.0, 0.0, -1.0, 0.0, 0.0, -1.0, 0.0, 0.0, -1.0, 0.0, 0.0, -1.0, 0.0, 0.0, -1.0, 0.0, 0.0, -1.0, 0.0, 0.0, -1.0, 0.2151, 0.3725, -0.9028, 0.2151, 0.3725, -0.9028, 0.2151, 0.3725, -0.9028, 0.2151, 0.3725, -0.9028, 0.4301, -8.459e-08, -0.9028, 0.4301, -8.459e-08, -0.9028, 0.4301, -8.459e-08, -0.9028, 0.4301, -8.459e-08, -0.9028, 0.2151, -0.3725, -0.9028, 0.2151, -0.3725, -0.9028, 0.2151, -0.3725, -0.9028, 0.2151, -0.3725, -0.9028, -0.2151, -0.3725, -0.9028, -0.2151, -0.3725, -0.9028, -0.2151, -0.3725, -0.9028, -0.2151, -0.3725, -0.9028, -0.4301, 7.204e-06, -0.9028, -0.4301, 7.204e-06, -0.9028, -0.4301, 7.204e-06, -0.9028, -0.4301, 7.204e-06, -0.9028, -0.2151, 0.3725, -0.9028, -0.2151, 0.3725, -0.9028, -0.2151, 0.3725, -0.9028, -0.2151, 0.3725, -0.9028])] * 3)])
me_circle_014 = bpy.data.meshes.new('Circle.014')
me_circle_014.from_pydata([(0.866, 2.5, -6.557e-08), (-2.539e-05, 1.0, -6.557e-08), (0.866, 0.5, -6.557e-08), (1.732, 1.0, -6.557e-08), (1.732, 2.0, -6.557e-08), (0.866, 1.5, -0.2), (0.4198, 1.758, -0.2), (0.866, 2.015, -0.2), (0.4198, 1.242, -0.2), (0.866, 0.9847, -0.2), (1.312, 1.242, -0.2), (1.312, 1.758, -0.2), (-0.866, -0.5, 0.0), (5.96e-08, -1.0, 0.0), (0.866, -0.5, 0.0), (2.81e-09, -1.574e-07, -0.2), (-0.4462, 0.2576, -0.2), (2.81e-09, 0.5153, -0.2), (-0.4462, -0.2576, -0.2), (4.275e-08, -0.5153, -0.2), (0.4462, -0.2576, -0.2), (0.4462, 0.2576, -0.2), (-2.598, 0.5, 0.0), (-2.598, -0.5, 0.0), (-1.732, -1.0, 0.0), (-0.866, 0.5, 0.0), (-1.732, -1.574e-07, -0.2), (-2.178, 0.2576, -0.2), (-1.732, 0.5153, -0.2), (-2.178, -0.2576, -0.2), (-1.732, -0.5153, -0.2), (-1.286, -0.2576, -0.2), (-1.286, 0.2576, -0.2), (-0.866, 2.5, -6.557e-08), (-1.732, 2.0, -6.557e-08), (-1.732, 1.0, -6.557e-08), (2.545e-05, 2.0, -6.557e-08), (-0.866, 1.5, -0.2), (-1.312, 1.758, -0.2), (-0.866, 2.015, -0.2), (-1.312, 1.242, -0.2), (-0.866, 0.9847, -0.2), (-0.4198, 1.242, -0.2), (-0.4198, 1.758, -0.2)], [], [(6, 5, 8), (8, 5, 9), (9, 5, 10), (10, 5, 11), (11, 5, 7), (7, 5, 6), (6, 36, 0, 7), (8, 1, 36, 6), (9, 2, 1, 8), (10, 3, 2, 9), (11, 4, 3, 10), (7, 0, 4, 11), (16, 15, 18), (18, 15, 19), (19, 15, 20), (20, 15, 21), (21, 15, 17), (17, 15, 16), (16, 25, 1, 17), (18, 12, 25, 16), (19, 13, 12, 18), (20, 14, 13, 19), (21, 2, 14, 20), (17, 1, 2, 21), (27, 26, 29), (29, 26, 30), (30, 26, 31), (31, 26, 32), (32, 26, 28), (28, 26, 27), (27, 22, 35, 28), (29, 23, 22, 27), (30, 24, 23, 29), (31, 12, 24, 30), (32, 25, 12, 31), (28, 35, 25, 32), (38, 37, 40), (40, 37, 41), (41, 37, 42), (42, 37, 43), (43, 37, 39), (39, 37, 38), (38, 34, 33, 39), (40, 35, 34, 38), (41, 25, 35, 40), (42, 1, 25, 41), (43, 36, 1, 42), (39, 33, 36, 43)])
_uv = me_circle_014.uv_layers.new(name='UVMap')
_uv.uv.foreach_set('vector', [0.0, 0.0, 0.0, 0.0, 0.0, 0.0, 0.0, 0.0, 0.0, 0.0, 0.0, 0.0, 0.0, 0.0, 0.0, 0.0, 0.0, 0.0, 0.0, 0.0, 0.0, 0.0, 0.0, 0.0, 0.0, 0.0, 0.0, 0.0, 0.0, 0.0, 0.0, 0.0, 0.0, 0.0, 0.0, 0.0, 0.0, 0.0, 0.0, 0.0, 0.0, 0.0, 0.0, 0.0, 0.0, 0.0, 0.0, 0.0, 0.0, 0.0, 0.0, 0.0, 0.0, 0.0, 0.0, 0.0, 0.0, 0.0, 0.0, 0.0, 0.0, 0.0, 0.0, 0.0, 0.0, 0.0, 0.0, 0.0, 0.0, 0.0, 0.0, 0.0, 0.0, 0.0, 0.0, 0.0, 0.0, 0.0, 0.0, 0.0, 0.0, 0.0, 0.0, 0.0, 0.0, 0.0, 0.0, 0.0, 0.0, 0.0, 0.0, 0.0, 0.0, 0.0, 0.0, 0.0, 0.0, 0.0, 0.0, 0.0, 0.0, 0.0, 0.0, 0.0, 0.0, 0.0, 0.0, 0.0, 0.0, 0.0, 0.0, 0.0, 0.0, 0.0, 0.0, 0.0, 0.0, 0.0, 0.0, 0.0, 0.0, 0.0, 0.0, 0.0, 0.0, 0.0, 0.0, 0.0, 0.0, 0.0, 0.0, 0.0, 0.0, 0.0, 0.0, 0.0, 0.0, 0.0, 0.0, 0.0, 0.0, 0.0, 0.0, 0.0, 0.0, 0.0, 0.0, 0.0, 0.0, 0.0, 0.0, 0.0, 0.0, 0.0, 0.0, 0.0, 0.0, 0.0, 0.0, 0.0, 0.0, 0.0, 0.0, 0.0, 0.0, 0.0, 0.0, 0.0, 0.0, 0.0, 0.0, 0.0, 0.0, 0.0, 0.0, 0.0, 0.0, 0.0, 0.0, 0.0, 0.0, 0.0, 0.0, 0.0, 0.0, 0.0, 0.0, 0.0, 0.0, 0.0, 0.0, 0.0, 0.0, 0.0, 0.0, 0.0, 0.0, 0.0, 0.0, 0.0, 0.0, 0.0, 0.0, 0.0, 0.0, 0.0, 0.0, 0.0, 0.0, 0.0, 0.0, 0.0, 0.0, 0.0, 0.0, 0.0, 0.0, 0.0, 0.0, 0.0, 0.0, 0.0, 0.0, 0.0, 0.0, 0.0, 0.0, 0.0, 0.0, 0.0, 0.0, 0.0, 0.0, 0.0, 0.0, 0.0, 0.0, 0.0, 0.0, 0.0, 0.0, 0.0, 0.0, 0.0, 0.0, 0.0, 0.0, 0.0, 0.0, 0.0, 0.0, 0.0, 0.0, 0.0, 0.0, 0.0, 0.0, 0.0, 0.0, 0.0, 0.0, 0.0, 0.0, 0.0, 0.0, 0.0, 0.0, 0.0, 0.0, 0.0, 0.0, 0.0, 0.0, 0.0, 0.0, 0.0, 0.0, 0.0, 0.0, 0.0, 0.0, 0.0, 0.0, 0.0, 0.0, 0.0, 0.0, 0.0, 0.0, 0.0, 0.0, 0.0, 0.0, 0.0, 0.0, 0.0, 0.0, 0.0, 0.0, 0.0, 0.0, 0.0, 0.0, 0.0, 0.0, 0.0, 0.0, 0.0, 0.0, 0.0, 0.0, 0.0, 0.0, 0.0, 0.0, 0.0, 0.0, 0.0, 0.0, 0.0, 0.0, 0.0, 0.0, 0.0, 0.0, 0.0, 0.0, 0.0, 0.0, 0.0, 0.0, 0.0, 0.0, 0.0, 0.0, 0.0])
me_circle_014.update()
me_circle_014.normals_split_custom_set([tuple(v) for v in zip(*[iter([-3.24e-08, 0.0, -1.0, -3.24e-08, 0.0, -1.0, -3.24e-08, 0.0, -1.0, 0.0, 0.0, -1.0, 0.0, 0.0, -1.0, 0.0, 0.0, -1.0, 0.0, 0.0, -1.0, 0.0, 0.0, -1.0, 0.0, 0.0, -1.0, 0.0, 0.0, -1.0, 0.0, 0.0, -1.0, 0.0, 0.0, -1.0, 0.0, 0.0, -1.0, 0.0, 0.0, -1.0, 0.0, 0.0, -1.0, 0.0, 0.0, -1.0, 0.0, 0.0, -1.0, 0.0, 0.0, -1.0, -0.2151, 0.3725, -0.9028, -0.2151, 0.3725, -0.9028, -0.2151, 0.3725, -0.9028, -0.2151, 0.3725, -0.9028, -0.4301, 1.442e-05, -0.9028, -0.4301, 1.442e-05, -0.9028, -0.4301, 1.442e-05, -0.9028, -0.4301, 1.442e-05, -0.9028, -0.2151, -0.3725, -0.9028, -0.2151, -0.3725, -0.9028, -0.2151, -0.3725, -0.9028, -0.2151, -0.3725, -0.9028, 0.2151, -0.3725, -0.9028, 0.2151, -0.3725, -0.9028, 0.2151, -0.3725, -0.9028, 0.2151, -0.3725, -0.9028, 0.4301, 0.0, -0.9028, 0.4301, 0.0, -0.9028, 0.4301, 0.0, -0.9028, 0.4301, 0.0, -0.9028, 0.2151, 0.3725, -0.9028, 0.2151, 0.3725, -0.9028, 0.2151, 0.3725, -0.9028, 0.2151, 0.3725, -0.9028, 3.24e-08, 0.0, -1.0, 3.24e-08, 0.0, -1.0, 3.24e-08, 0.0, -1.0, 6.481e-08, 0.0, -1.0, 6.481e-08, 0.0, -1.0, 6.481e-08, 0.0, -1.0, -6.481e-08, 0.0, -1.0, -6.481e-08, 0.0, -1.0, -6.481e-08, 0.0, -1.0, 0.0, 0.0, -1.0, 0.0, 0.0, -1.0, 0.0, 0.0, -1.0, 6.481e-08, 0.0, -1.0, 6.481e-08, 0.0, -1.0, 6.481e-08, 0.0, -1.0, -6.481e-08, 0.0, -1.0, -6.481e-08, 0.0, -1.0, -6.481e-08, 0.0, -1.0, -0.2151, 0.3725, -0.9028, -0.2151, 0.3725, -0.9028, -0.2151, 0.3725, -0.9028, -0.2151, 0.3725, -0.9028, -0.4301, 1.442e-05, -0.9028, -0.4301, 1.442e-05, -0.9028, -0.4301, 1.442e-05, -0.9028, -0.4301, 1.442e-05, -0.9028, -0.2151, -0.3725, -0.9028, -0.2151, -0.3725, -0.9028, -0.2151, -0.3725, -0.9028, -0.2151, -0.3725, -0.9028, 0.2151, -0.3725, -0.9028, 0.2151, -0.3725, -0.9028, 0.2151, -0.3725, -0.9028, 0.2151, -0.3725, -0.9028, 0.4301, 7.191e-06, -0.9028, 0.4301, 7.191e-06, -0.9028, 0.4301, 7.191e-06, -0.9028, 0.4301, 7.191e-06, -0.9028, 0.2151, 0.3725, -0.9028, 0.2151, 0.3725, -0.9028, 0.2151, 0.3725, -0.9028, 0.2151, 0.3725, -0.9028, 3.24e-08, 0.0, -1.0, 3.24e-08, 0.0, -1.0, 3.24e-08, 0.0, -1.0, 6.481e-08, 0.0, -1.0, 6.481e-08, 0.0, -1.0, 6.481e-08, 0.0, -1.0, -6.481e-08, 0.0, -1.0, -6.481e-08, 0.0, -1.0, -6.481e-08, 0.0, -1.0, 0.0, 0.0, -1.0, 0.0, 0.0, -1.0, 0.0, 0.0, -1.0, 6.481e-08, 0.0, -1.0, 6.481e-08, 0.0, -1.0, 6.481e-08, 0.0, -1.0, -6.481e-08, 0.0, -1.0, -6.481e-08, 0.0, -1.0, -6.481e-08, 0.0, -1.0, -0.2151, 0.3725, -0.9028, -0.2151, 0.3725, -0.9028, -0.2151, 0.3725, -0.9028, -0.2151, 0.3725, -0.9028, -0.4301, 0.0, -0.9028, -0.4301, 0.0, -0.9028, -0.4301, 0.0, -0.9028, -0.4301, 0.0, -0.9028, -0.2151, -0.3725, -0.9028, -0.2151, -0.3725, -0.9028, -0.2151, -0.3725, -0.9028, -0.2151, -0.3725, -0.9028, 0.2151, -0.3725, -0.9028, 0.2151, -0.3725, -0.9028, 0.2151, -0.3725, -0.9028, 0.2151, -0.3725, -0.9028, 0.4301, -1.442e-05, -0.9028, 0.4301, -1.442e-05, -0.9028, 0.4301, -1.442e-05, -0.9028, 0.4301, -1.442e-05, -0.9028, 0.2151, 0.3725, -0.9028, 0.2151, 0.3725, -0.9028, 0.2151, 0.3725, -0.9028, 0.2151, 0.3725, -0.9028, -3.24e-08, 0.0, -1.0, -3.24e-08, 0.0, -1.0, -3.24e-08, 0.0, -1.0, 0.0, 0.0, -1.0, 0.0, 0.0, -1.0, 0.0, 0.0, -1.0, 0.0, 0.0, -1.0, 0.0, 0.0, -1.0, 0.0, 0.0, -1.0, 0.0, 0.0, -1.0, 0.0, 0.0, -1.0, 0.0, 0.0, -1.0, 0.0, 0.0, -1.0, 0.0, 0.0, -1.0, 0.0, 0.0, -1.0, 0.0, 0.0, -1.0, 0.0, 0.0, -1.0, 0.0, 0.0, -1.0, -0.2151, 0.3725, -0.9028, -0.2151, 0.3725, -0.9028, -0.2151, 0.3725, -0.9028, -0.2151, 0.3725, -0.9028, -0.4301, 0.0, -0.9028, -0.4301, 0.0, -0.9028, -0.4301, 0.0, -0.9028, -0.4301, 0.0, -0.9028, -0.2151, -0.3725, -0.9028, -0.2151, -0.3725, -0.9028, -0.2151, -0.3725, -0.9028, -0.2151, -0.3725, -0.9028, 0.2151, -0.3725, -0.9028, 0.2151, -0.3725, -0.9028, 0.2151, -0.3725, -0.9028, 0.2151, -0.3725, -0.9028, 0.4301, -1.441e-05, -0.9028, 0.4301, -1.441e-05, -0.9028, 0.4301, -1.441e-05, -0.9028, 0.4301, -1.441e-05, -0.9028, 0.2151, 0.3725, -0.9028, 0.2151, 0.3725, -0.9028, 0.2151, 0.3725, -0.9028, 0.2151, 0.3725, -0.9028])] * 3)])
me_circle_018 = bpy.data.meshes.new('Circle.018')
me_circle_018.from_pydata([(-2.598, 2.5, -6.557e-08), (-3.464, 2.0, -6.557e-08), (-3.464, 1.0, -6.557e-08), (-2.598, 0.5, -6.557e-08), (-2.598, 1.5, -0.2), (-3.044, 1.758, -0.2), (-2.598, 2.015, -0.2), (-3.044, 1.242, -0.2), (-2.598, 0.9847, -0.2), (-2.152, 1.242, -0.2), (-2.152, 1.758, -0.2), (-0.866, -0.5, 0.0), (0.0, -1.0, 0.0), (0.0, 0.0, -0.2), (-0.4462, 0.2576, -0.2), (0.0, 0.5153, -0.2), (-0.4462, -0.2576, -0.2), (0.0, -0.5153, -0.2), (0.4462, -0.2576, -0.2), (0.4462, 0.2576, -0.2), (1.732, 1.0, 0.0), (0.866, 0.5, 0.0), (0.866, -0.5, 0.0), (1.732, -1.0, 0.0), (2.598, -0.5, 0.0), (2.598, 0.5, 0.0), (1.732, 0.0, -0.2), (1.286, 0.2576, -0.2), (1.732, 0.5153, -0.2), (1.286, -0.2576, -0.2), (1.732, -0.5153, -0.2), (2.178, -0.2576, -0.2), (2.178, 0.2576, -0.2), (-0.866, 2.5, -6.557e-08), (-1.732, 2.0, -6.557e-08), (-1.732, 1.0, -6.557e-08), (-0.866, 0.5, -6.557e-08), (2.551e-05, 1.0, -6.557e-08), (2.551e-05, 2.0, -6.557e-08), (-0.866, 1.5, -0.2), (-1.312, 1.758, -0.2), (-0.866, 2.015, -0.2), (-1.312, 1.242, -0.2), (-0.866, 0.9847, -0.2), (-0.4198, 1.242, -0.2), (-0.4198, 1.758, -0.2)], [], [(5, 4, 7), (7, 4, 8), (8, 4, 9), (9, 4, 10), (10, 4, 6), (6, 4, 5), (5, 1, 0, 6), (7, 2, 1, 5), (8, 3, 2, 7), (9, 35, 3, 8), (10, 34, 35, 9), (6, 0, 34, 10), (14, 13, 16), (16, 13, 17), (17, 13, 18), (18, 13, 19), (19, 13, 15), (15, 13, 14), (14, 36, 37, 15), (16, 11, 36, 14), (17, 12, 11, 16), (18, 22, 12, 17), (19, 21, 22, 18), (15, 37, 21, 19), (27, 26, 29), (29, 26, 30), (30, 26, 31), (31, 26, 32), (32, 26, 28), (28, 26, 27), (27, 21, 20, 28), (29, 22, 21, 27), (30, 23, 22, 29), (31, 24, 23, 30), (32, 25, 24, 31), (28, 20, 25, 32), (40, 39, 42), (42, 39, 43), (43, 39, 44), (44, 39, 45), (45, 39, 41), (41, 39, 40), (40, 34, 33, 41), (42, 35, 34, 40), (43, 36, 35, 42), (44, 37, 36, 43), (45, 38, 37, 44), (41, 33, 38, 45)])
_uv = me_circle_018.uv_layers.new(name='UVMap')
_uv.uv.foreach_set('vector', [0.0, 0.0, 0.0, 0.0, 0.0, 0.0, 0.0, 0.0, 0.0, 0.0, 0.0, 0.0, 0.0, 0.0, 0.0, 0.0, 0.0, 0.0, 0.0, 0.0, 0.0, 0.0, 0.0, 0.0, 0.0, 0.0, 0.0, 0.0, 0.0, 0.0, 0.0, 0.0, 0.0, 0.0, 0.0, 0.0, 0.0, 0.0, 0.0, 0.0, 0.0, 0.0, 0.0, 0.0, 0.0, 0.0, 0.0, 0.0, 0.0, 0.0, 0.0, 0.0, 0.0, 0.0, 0.0, 0.0, 0.0, 0.0, 0.0, 0.0, 0.0, 0.0, 0.0, 0.0, 0.0, 0.0, 0.0, 0.0, 0.0, 0.0, 0.0, 0.0, 0.0, 0.0, 0.0, 0.0, 0.0, 0.0, 0.0, 0.0, 0.0, 0.0, 0.0, 0.0, 0.0, 0.0, 0.0, 0.0, 0.0, 0.0, 0.0, 0.0, 0.0, 0.0, 0.0, 0.0, 0.0, 0.0, 0.0, 0.0, 0.0, 0.0, 0.0, 0.0, 0.0, 0.0, 0.0, 0.0, 0.0, 0.0, 0.0, 0.0, 0.0, 0.0, 0.0, 0.0, 0.0, 0.0, 0.0, 0.0, 0.0, 0.0, 0.0, 0.0, 0.0, 0.0, 0.0, 0.0, 0.0, 0.0, 0.0, 0.0, 0.0, 0.0, 0.0, 0.0, 0.0, 0.0, 0.0, 0.0, 0.0, 0.0, 0.0, 0.0, 0.0, 0.0, 0.0, 0.0, 0.0, 0.0, 0.0, 0.0, 0.0, 0.0, 0.0, 0.0, 0.0, 0.0, 0.0, 0.0, 0.0, 0.0, 0.0, 0.0, 0.0, 0.0, 0.0, 0.0, 0.0, 0.0, 0.0, 0.0, 0.0, 0.0, 0.0, 0.0, 0.0, 0.0, 0.0, 0.0, 0.0, 0.0, 0.0, 0.0, 0.0, 0.0, 0.0, 0.0, 0.0, 0.0, 0.0, 0.0, 0.0, 0.0, 0.0, 0.0, 0.0, 0.0, 0.0, 0.0, 0.0, 0.0, 0.0, 0.0, 0.0, 0.0, 0.0, 0.0, 0.0, 0.0, 0.0, 0.0, 0.0, 0.0, 0.0, 0.0, 0.0, 0.0, 0.0, 0.0, 0.0, 0.0, 0.0, 0.0, 0.0, 0.0, 0.0, 0.0, 0.0, 0.0, 0.0, 0.0, 0.0, 0.0, 0.0, 0.0, 0.0, 0.0, 0.0, 0.0, 0.0, 0.0, 0.0, 0.0, 0.0, 0.0, 0.0, 0.0, 0.0, 0.0, 0.0, 0.0, 0.0, 0.0, 0.0, 0.0, 0.0, 0.0, 0.0, 0.0, 0.0, 0.0, 0.0, 0.0, 0.0, 0.0, 0.0, 0.0, 0.0, 0.0, 0.0, 0.0, 0.0, 0.0, 0.0, 0.0, 0.0, 0.0, 0.0, 0.0, 0.0, 0.0, 0.0, 0.0, 0.0, 0.0, 0.0, 0.0, 0.0, 0.0, 0.0, 0.0, 0.0, 0.0, 0.0, 0.0, 0.0, 0.0, 0.0, 0.0, 0.0, 0.0, 0.0, 0.0, 0.0, 0.0, 0.0, 0.0, 0.0, 0.0, 0.0, 0.0, 0.0, 0.0, 0.0, 0.0, 0.0, 0.0, 0.0, 0.0, 0.0, 0.0, 0.0, 0.0, 0.0, 0.0, 0.0, 0.0, 0.0, 0.0, 0.0, 0.0, 0.0, 0.0, 0.0, 0.0])
me_circle_018.update()
me_circle_018.normals_split_custom_set([tuple(v) for v in zip(*[iter([0.0, 0.0, -1.0, 0.0, 0.0, -1.0, 0.0, 0.0, -1.0, 0.0, 0.0, -1.0, 0.0, 0.0, -1.0, 0.0, 0.0, -1.0, 0.0, 0.0, -1.0, 0.0, 0.0, -1.0, 0.0, 0.0, -1.0, 0.0, 0.0, -1.0, 0.0, 0.0, -1.0, 0.0, 0.0, -1.0, 0.0, 0.0, -1.0, 0.0, 0.0, -1.0, 0.0, 0.0, -1.0, 0.0, 0.0, -1.0, 0.0, 0.0, -1.0, 0.0, 0.0, -1.0, -0.2151, 0.3725, -0.9028, -0.2151, 0.3725, -0.9028, -0.2151, 0.3725, -0.9028, -0.2151, 0.3725, -0.9028, -0.4301, 0.0, -0.9028, -0.4301, 0.0, -0.9028, -0.4301, 0.0, -0.9028, -0.4301, 0.0, -0.9028, -0.2151, -0.3725, -0.9028, -0.2151, -0.3725, -0.9028, -0.2151, -0.3725, -0.9028, -0.2151, -0.3725, -0.9028, 0.2151, -0.3725, -0.9028, 0.2151, -0.3725, -0.9028, 0.2151, -0.3725, -0.9028, 0.2151, -0.3725, -0.9028, 0.4302, 0.0, -0.9028, 0.4302, 0.0, -0.9028, 0.4302, 0.0, -0.9028, 0.4302, 0.0, -0.9028, 0.2151, 0.3725, -0.9028, 0.2151, 0.3725, -0.9028, 0.2151, 0.3725, -0.9028, 0.2151, 0.3725, -0.9028, 3.24e-08, 0.0, -1.0, 3.24e-08, 0.0, -1.0, 3.24e-08, 0.0, -1.0, 0.0, 0.0, -1.0, 0.0, 0.0, -1.0, 0.0, 0.0, -1.0, 0.0, 0.0, -1.0, 0.0, 0.0, -1.0, 0.0, 0.0, -1.0, 0.0, 0.0, -1.0, 0.0, 0.0, -1.0, 0.0, 0.0, -1.0, 0.0, 0.0, -1.0, 0.0, 0.0, -1.0, 0.0, 0.0, -1.0, 0.0, 0.0, -1.0, 0.0, 0.0, -1.0, 0.0, 0.0, -1.0, -0.2151, 0.3725, -0.9028, -0.2151, 0.3725, -0.9028, -0.2151, 0.3725, -0.9028, -0.2151, 0.3725, -0.9028, -0.4301, 7.233e-06, -0.9028, -0.4301, 7.233e-06, -0.9028, -0.4301, 7.233e-06, -0.9028, -0.4301, 7.233e-06, -0.9028, -0.2151, -0.3725, -0.9028, -0.2151, -0.3725, -0.9028, -0.2151, -0.3725, -0.9028, -0.2151, -0.3725, -0.9028, 0.2151, -0.3725, -0.9028, 0.2151, -0.3725, -0.9028, 0.2151, -0.3725, -0.9028, 0.2151, -0.3725, -0.9028, 0.4302, 0.0, -0.9028, 0.4302, 0.0, -0.9028, 0.4302, 0.0, -0.9028, 0.4302, 0.0, -0.9028, 0.2151, 0.3725, -0.9028, 0.2151, 0.3725, -0.9028, 0.2151, 0.3725, -0.9028, 0.2151, 0.3725, -0.9028, 3.24e-08, 0.0, -1.0, 3.24e-08, 0.0, -1.0, 3.24e-08, 0.0, -1.0, 0.0, 0.0, -1.0, 0.0, 0.0, -1.0, 0.0, 0.0, -1.0, 0.0, 0.0, -1.0, 0.0, 0.0, -1.0, 0.0, 0.0, -1.0, 0.0, 0.0, -1.0, 0.0, 0.0, -1.0, 0.0, 0.0, -1.0, 0.0, 0.0, -1.0, 0.0, 0.0, -1.0, 0.0, 0.0, -1.0, 0.0, 0.0, -1.0, 0.0, 0.0, -1.0, 0.0, 0.0, -1.0, -0.2151, 0.3725, -0.9028, -0.2151, 0.3725, -0.9028, -0.2151, 0.3725, -0.9028, -0.2151, 0.3725, -0.9028, -0.4301, 0.0, -0.9028, -0.4301, 0.0, -0.9028, -0.4301, 0.0, -0.9028, -0.4301, 0.0, -0.9028, -0.2151, -0.3725, -0.9028, -0.2151, -0.3725, -0.9028, -0.2151, -0.3725, -0.9028, -0.2151, -0.3725, -0.9028, 0.2151, -0.3725, -0.9028, 0.2151, -0.3725, -0.9028, 0.2151, -0.3725, -0.9028, 0.2151, -0.3725, -0.9028, 0.4301, 0.0, -0.9028, 0.4301, 0.0, -0.9028, 0.4301, 0.0, -0.9028, 0.4301, 0.0, -0.9028, 0.2151, 0.3725, -0.9028, 0.2151, 0.3725, -0.9028, 0.2151, 0.3725, -0.9028, 0.2151, 0.3725, -0.9028, 0.0, 0.0, -1.0, 0.0, 0.0, -1.0, 0.0, 0.0, -1.0, 0.0, 0.0, -1.0, 0.0, 0.0, -1.0, 0.0, 0.0, -1.0, 0.0, 0.0, -1.0, 0.0, 0.0, -1.0, 0.0, 0.0, -1.0, 0.0, 0.0, -1.0, 0.0, 0.0, -1.0, 0.0, 0.0, -1.0, 0.0, 0.0, -1.0, 0.0, 0.0, -1.0, 0.0, 0.0, -1.0, 0.0, 0.0, -1.0, 0.0, 0.0, -1.0, 0.0, 0.0, -1.0, -0.2151, 0.3725, -0.9028, -0.2151, 0.3725, -0.9028, -0.2151, 0.3725, -0.9028, -0.2151, 0.3725, -0.9028, -0.4301, 0.0, -0.9028, -0.4301, 0.0, -0.9028, -0.4301, 0.0, -0.9028, -0.4301, 0.0, -0.9028, -0.2151, -0.3725, -0.9028, -0.2151, -0.3725, -0.9028, -0.2151, -0.3725, -0.9028, -0.2151, -0.3725, -0.9028, 0.2151, -0.3725, -0.9028, 0.2151, -0.3725, -0.9028, 0.2151, -0.3725, -0.9028, 0.2151, -0.3725, -0.9028, 0.4301, 0.0, -0.9028, 0.4301, 0.0, -0.9028, 0.4301, 0.0, -0.9028, 0.4301, 0.0, -0.9028, 0.2151, 0.3725, -0.9028, 0.2151, 0.3725, -0.9028, 0.2151, 0.3725, -0.9028, 0.2151, 0.3725, -0.9028])] * 3)])
me_circle_022 = bpy.data.meshes.new('Circle.022')
me_circle_022.from_pydata([(0.866, -0.5, 6.557e-08), (-2.545e-05, -1.0, 6.557e-08), (-2.539e-05, -2.0, 6.557e-08), (0.866, -2.5, 6.557e-08), (1.732, -2.0, 6.557e-08), (1.732, -1.0, 6.557e-08), (0.866, -1.5, -0.2), (0.4198, -1.242, -0.2), (0.866, -0.9847, -0.2), (0.4198, -1.758, -0.2), (0.866, -2.015, -0.2), (1.312, -1.758, -0.2), (1.312, -1.242, -0.2), (-0.866, 0.5, 0.0), (-0.866, -0.5, 0.0), (2.81e-09, -8.505e-09, -0.2), (-0.4462, 0.2576, -0.2), (2.81e-09, 0.5153, -0.2), (-0.4462, -0.2576, -0.2), (4.275e-08, -0.5153, -0.2), (0.4462, -0.2576, -0.2), (0.4462, 0.2576, -0.2), (-1.732, 1.0, 0.0), (-2.598, 0.5, 0.0), (-2.598, -0.5, 0.0), (-1.732, -1.0, 0.0), (-1.732, -8.505e-09, -0.2), (-2.178, 0.2576, -0.2), (-1.732, 0.5153, -0.2), (-2.178, -0.2576, -0.2), (-1.732, -0.5153, -0.2), (-1.286, -0.2576, -0.2), (-1.286, 0.2576, -0.2), (0.866, 2.5, -6.557e-08), (-2.545e-05, 2.0, -6.557e-08), (-2.539e-05, 1.0, -6.557e-08), (0.866, 0.5, -6.557e-08), (1.732, 1.0, -6.557e-08), (1.732, 2.0, -6.557e-08), (0.866, 1.5, -0.2), (0.4198, 1.758, -0.2), (0.866, 2.015, -0.2), (0.4198, 1.242, -0.2), (0.866, 0.9847, -0.2), (1.312, 1.242, -0.2), (1.312, 1.758, -0.2)], [], [(7, 6, 9), (9, 6, 10), (10, 6, 11), (11, 6, 12), (12, 6, 8), (8, 6, 7), (7, 1, 0, 8), (9, 2, 1, 7), (10, 3, 2, 9), (11, 4, 3, 10), (12, 5, 4, 11), (8, 0, 5, 12), (16, 15, 18), (18, 15, 19), (19, 15, 20), (20, 15, 21), (21, 15, 17), (17, 15, 16), (16, 13, 35, 17), (18, 14, 13, 16), (19, 1, 14, 18), (20, 0, 1, 19), (21, 36, 0, 20), (17, 35, 36, 21), (27, 26, 29), (29, 26, 30), (30, 26, 31), (31, 26, 32), (32, 26, 28), (28, 26, 27), (27, 23, 22, 28), (29, 24, 23, 27), (30, 25, 24, 29), (31, 14, 25, 30), (32, 13, 14, 31), (28, 22, 13, 32), (40, 39, 42), (42, 39, 43), (43, 39, 44), (44, 39, 45), (45, 39, 41), (41, 39, 40), (40, 34, 33, 41), (42, 35, 34, 40), (43, 36, 35, 42), (44, 37, 36, 43), (45, 38, 37, 44), (41, 33, 38, 45)])
_uv = me_circle_022.uv_layers.new(name='UVMap')
_uv.uv.foreach_set('vector', [0.0, 0.0, 0.0, 0.0, 0.0, 0.0, 0.0, 0.0, 0.0, 0.0, 0.0, 0.0, 0.0, 0.0, 0.0, 0.0, 0.0, 0.0, 0.0, 0.0, 0.0, 0.0, 0.0, 0.0, 0.0, 0.0, 0.0, 0.0, 0.0, 0.0, 0.0, 0.0, 0.0, 0.0, 0.0, 0.0, 0.0, 0.0, 0.0, 0.0, 0.0, 0.0, 0.0, 0.0, 0.0, 0.0, 0.0, 0.0, 0.0, 0.0, 0.0, 0.0, 0.0, 0.0, 0.0, 0.0, 0.0, 0.0, 0.0, 0.0, 0.0, 0.0, 0.0, 0.0, 0.0, 0.0, 0.0, 0.0, 0.0, 0.0, 0.0, 0.0, 0.0, 0.0, 0.0, 0.0, 0.0, 0.0, 0.0, 0.0, 0.0, 0.0, 0.0, 0.0, 0.0, 0.0, 0.0, 0.0, 0.0, 0.0, 0.0, 0.0, 0.0, 0.0, 0.0, 0.0, 0.0, 0.0, 0.0, 0.0, 0.0, 0.0, 0.0, 0.0, 0.0, 0.0, 0.0, 0.0, 0.0, 0.0, 0.0, 0.0, 0.0, 0.0, 0.0, 0.0, 0.0, 0.0, 0.0, 0.0, 0.0, 0.0, 0.0, 0.0, 0.0, 0.0, 0.0, 0.0, 0.0, 0.0, 0.0, 0.0, 0.0, 0.0, 0.0, 0.0, 0.0, 0.0, 0.0, 0.0, 0.0, 0.0, 0.0, 0.0, 0.0, 0.0, 0.0, 0.0, 0.0, 0.0, 0.0, 0.0, 0.0, 0.0, 0.0, 0.0, 0.0, 0.0, 0.0, 0.0, 0.0, 0.0, 0.0, 0.0, 0.0, 0.0, 0.0, 0.0, 0.0, 0.0, 0.0, 0.0, 0.0, 0.0, 0.0, 0.0, 0.0, 0.0, 0.0, 0.0, 0.0, 0.0, 0.0, 0.0, 0.0, 0.0, 0.0, 0.0, 0.0, 0.0, 0.0, 0.0, 0.0, 0.0, 0.0, 0.0, 0.0, 0.0, 0.0, 0.0, 0.0, 0.0, 0.0, 0.0, 0.0, 0.0, 0.0, 0.0, 0.0, 0.0, 0.0, 0.0, 0.0, 0.0, 0.0, 0.0, 0.0, 0.0, 0.0, 0.0, 0.0, 0.0, 0.0, 0.0, 0.0, 0.0, 0.0, 0.0, 0.0, 0.0, 0.0, 0.0, 0.0, 0.0, 0.0, 0.0, 0.0, 0.0, 0.0, 0.0, 0.0, 0.0, 0.0, 0.0, 0.0, 0.0, 0.0, 0.0, 0.0, 0.0, 0.0, 0.0, 0.0, 0.0, 0.0, 0.0, 0.0, 0.0, 0.0, 0.0, 0.0, 0.0, 0.0, 0.0, 0.0, 0.0, 0.0, 0.0, 0.0, 0.0, 0.0, 0.0, 0.0, 0.0, 0.0, 0.0, 0.0, 0.0, 0.0, 0.0, 0.0, 0.0, 0.0, 0.0, 0.0, 0.0, 0.0, 0.0, 0.0, 0.0, 0.0, 0.0, 0.0, 0.0, 0.0, 0.0, 0.0, 0.0, 0.0, 0.0, 0.0, 0.0, 0.0, 0.0, 0.0, 0.0, 0.0, 0.0, 0.0, 0.0, 0.0, 0.0, 0.0, 0.0, 0.0, 0.0, 0.0, 0.0, 0.0, 0.0, 0.0, 0.0, 0.0, 0.0, 0.0, 0.0, 0.0, 0.0, 0.0, 0.0, 0.0, 0.0, 0.0, 0.0, 0.0, 0.0])
me_circle_022.update()
me_circle_022.normals_split_custom_set([tuple(v) for v in zip(*[iter([0.0, 0.0, -1.0, 0.0, 0.0, -1.0, 0.0, 0.0, -1.0, 0.0, 0.0, -1.0, 0.0, 0.0, -1.0, 0.0, 0.0, -1.0, 0.0, 0.0, -1.0, 0.0, 0.0, -1.0, 0.0, 0.0, -1.0, 3.24e-08, 0.0, -1.0, 3.24e-08, 0.0, -1.0, 3.24e-08, 0.0, -1.0, 6.481e-08, 0.0, -1.0, 6.481e-08, 0.0, -1.0, 6.481e-08, 0.0, -1.0, 0.0, 0.0, -1.0, 0.0, 0.0, -1.0, 0.0, 0.0, -1.0, -0.2151, 0.3725, -0.9028, -0.2151, 0.3725, -0.9028, -0.2151, 0.3725, -0.9028, -0.2151, 0.3725, -0.9028, -0.4301, -2.115e-08, -0.9028, -0.4301, -2.115e-08, -0.9028, -0.4301, -2.115e-08, -0.9028, -0.4301, -2.115e-08, -0.9028, -0.2151, -0.3725, -0.9028, -0.2151, -0.3725, -0.9028, -0.2151, -0.3725, -0.9028, -0.2151, -0.3725, -0.9028, 0.2151, -0.3725, -0.9028, 0.2151, -0.3725, -0.9028, 0.2151, -0.3725, -0.9028, 0.2151, -0.3725, -0.9028, 0.4301, 0.0, -0.9028, 0.4301, 0.0, -0.9028, 0.4301, 0.0, -0.9028, 0.4301, 0.0, -0.9028, 0.2151, 0.3725, -0.9028, 0.2151, 0.3725, -0.9028, 0.2151, 0.3725, -0.9028, 0.2151, 0.3725, -0.9028, 0.0, 0.0, -1.0, 0.0, 0.0, -1.0, 0.0, 0.0, -1.0, 0.0, 0.0, -1.0, 0.0, 0.0, -1.0, 0.0, 0.0, -1.0, 0.0, 0.0, -1.0, 0.0, 0.0, -1.0, 0.0, 0.0, -1.0, -6.481e-08, 0.0, -1.0, -6.481e-08, 0.0, -1.0, -6.481e-08, 0.0, -1.0, 0.0, 0.0, -1.0, 0.0, 0.0, -1.0, 0.0, 0.0, -1.0, 0.0, 0.0, -1.0, 0.0, 0.0, -1.0, 0.0, 0.0, -1.0, -0.2151, 0.3725, -0.9028, -0.2151, 0.3725, -0.9028, -0.2151, 0.3725, -0.9028, -0.2151, 0.3725, -0.9028, -0.4301, 0.0, -0.9028, -0.4301, 0.0, -0.9028, -0.4301, 0.0, -0.9028, -0.4301, 0.0, -0.9028, -0.2151, -0.3725, -0.9028, -0.2151, -0.3725, -0.9028, -0.2151, -0.3725, -0.9028, -0.2151, -0.3725, -0.9028, 0.2151, -0.3725, -0.9028, 0.2151, -0.3725, -0.9028, 0.2151, -0.3725, -0.9028, 0.2151, -0.3725, -0.9028, 0.4301, -1.269e-07, -0.9028, 0.4301, -1.269e-07, -0.9028, 0.4301, -1.269e-07, -0.9028, 0.4301, -1.269e-07, -0.9028, 0.2151, 0.3725, -0.9028, 0.2151, 0.3725, -0.9028, 0.2151, 0.3725, -0.9028, 0.2151, 0.3725, -0.9028, 0.0, 0.0, -1.0, 0.0, 0.0, -1.0, 0.0, 0.0, -1.0, 0.0, 0.0, -1.0, 0.0, 0.0, -1.0, 0.0, 0.0, -1.0, 0.0, 0.0, -1.0, 0.0, 0.0, -1.0, 0.0, 0.0, -1.0, -6.481e-08, 0.0, -1.0, -6.481e-08, 0.0, -1.0, -6.481e-08, 0.0, -1.0, 0.0, 0.0, -1.0, 0.0, 0.0, -1.0, 0.0, 0.0, -1.0, 0.0, 0.0, -1.0, 0.0, 0.0, -1.0, 0.0, 0.0, -1.0, -0.2151, 0.3725, -0.9028, -0.2151, 0.3725, -0.9028, -0.2151, 0.3725, -0.9028, -0.2151, 0.3725, -0.9028, -0.4301, 0.0, -0.9028, -0.4301, 0.0, -0.9028, -0.4301, 0.0, -0.9028, -0.4301, 0.0, -0.9028, -0.2151, -0.3725, -0.9028, -0.2151, -0.3725, -0.9028, -0.2151, -0.3725, -0.9028, -0.2151, -0.3725, -0.9028, 0.2151, -0.3725, -0.9028, 0.2151, -0.3725, -0.9028, 0.2151, -0.3725, -0.9028, 0.2151, -0.3725, -0.9028, 0.4302, 0.0, -0.9028, 0.4302, 0.0, -0.9028, 0.4302, 0.0, -0.9028, 0.4302, 0.0, -0.9028, 0.2151, 0.3725, -0.9028, 0.2151, 0.3725, -0.9028, 0.2151, 0.3725, -0.9028, 0.2151, 0.3725, -0.9028, 0.0, 0.0, -1.0, 0.0, 0.0, -1.0, 0.0, 0.0, -1.0, 0.0, 0.0, -1.0, 0.0, 0.0, -1.0, 0.0, 0.0, -1.0, -3.24e-08, 0.0, -1.0, -3.24e-08, 0.0, -1.0, -3.24e-08, 0.0, -1.0, 0.0, 0.0, -1.0, 0.0, 0.0, -1.0, 0.0, 0.0, -1.0, -6.481e-08, 0.0, -1.0, -6.481e-08, 0.0, -1.0, -6.481e-08, 0.0, -1.0, 3.24e-08, 0.0, -1.0, 3.24e-08, 0.0, -1.0, 3.24e-08, 0.0, -1.0, -0.2151, 0.3725, -0.9028, -0.2151, 0.3725, -0.9028, -0.2151, 0.3725, -0.9028, -0.2151, 0.3725, -0.9028, -0.4301, -3.172e-08, -0.9028, -0.4301, -3.172e-08, -0.9028, -0.4301, -3.172e-08, -0.9028, -0.4301, -3.172e-08, -0.9028, -0.2151, -0.3725, -0.9028, -0.2151, -0.3725, -0.9028, -0.2151, -0.3725, -0.9028, -0.2151, -0.3725, -0.9028, 0.2151, -0.3725, -0.9028, 0.2151, -0.3725, -0.9028, 0.2151, -0.3725, -0.9028, 0.2151, -0.3725, -0.9028, 0.4301, 0.0, -0.9028, 0.4301, 0.0, -0.9028, 0.4301, 0.0, -0.9028, 0.4301, 0.0, -0.9028, 0.2151, 0.3725, -0.9028, 0.2151, 0.3725, -0.9028, 0.2151, 0.3725, -0.9028, 0.2151, 0.3725, -0.9028])] * 3)])

# ---- objects
ob_t2 = bpy.data.objects.new('t2', me_circle_001)
ob_t1 = bpy.data.objects.new('t1', me_circle_005)
ob_j1 = bpy.data.objects.new('j1', me_circle_008)
ob_j2 = bpy.data.objects.new('j2', me_circle_010)
ob_sq = bpy.data.objects.new('sq', me_circle_014)
ob_sz = bpy.data.objects.new('sz', me_circle_018)
ob_star = bpy.data.objects.new('star', me_circle_022)

# ---- transforms, parenting, visibility, modifiers, constraints
ob_t2.location = (7.0, 0.0, 0.0)
ob_t2.rotation_euler = (1.571, 0.0, 0.0)
ob_t1.location = (7.0, 0.0, -5.0)
ob_t1.rotation_euler = (1.571, 0.0, 0.0)
ob_j1.location = (-7.0, 0.0, 0.0)
ob_j1.rotation_euler = (1.571, 0.0, 0.0)
ob_j2.location = (-7.0, 0.0, -5.0)
ob_j2.rotation_euler = (1.571, 0.0, 0.0)
ob_sq.location = (0.0, 0.0, -7.0)
ob_sq.rotation_euler = (1.571, 0.0, 0.0)
ob_sz.location = (0.0, 0.0, 5.0)
ob_sz.rotation_euler = (1.571, 0.0, 0.0)
ob_star.location = (0.0, 0.0, 0.0)
ob_star.rotation_euler = (1.571, 0.0, 0.0)

# ---- collection membership
col_collection.objects.link(ob_t2)
col_collection.objects.link(ob_t1)
col_collection.objects.link(ob_j1)
col_collection.objects.link(ob_j2)
col_collection.objects.link(ob_sq)
col_collection.objects.link(ob_sz)
col_collection.objects.link(ob_star)

# ---- scene / render settings (as saved in the file)
scene.frame_start = 1; scene.frame_end = 250; scene.frame_set(1)
scene.render.engine = 'BLENDER_EEVEE_NEXT'
scene.cycles.sampling_pattern = 'TABULATED_SOBOL'
scene.cycles.use_light_tree = False
scene.view_settings.view_transform = 'Filmic'
bpy.context.view_layer.update()

# ---- added for rendering (the .blend has no active camera and no usable light): camera, sun
cam_auto = bpy.data.cameras.new('AutoCamera')
cam_auto.lens = 50.0
cam_auto.sensor_width = 36.0
cam_auto.clip_end = 1000.0
ob_auto_camera = bpy.data.objects.new('AutoCamera', cam_auto)
scene.collection.objects.link(ob_auto_camera)
ob_auto_camera.location = (23.0242, -28.0487, 18.5158)
ob_auto_camera.rotation_euler = (1.09748, -7.21219e-08, 0.694738)
scene.camera = ob_auto_camera
light_auto_sun = bpy.data.lights.new('AutoSun', 'SUN')
light_auto_sun.energy = 3.0
light_auto_sun.angle = 0.0523599
ob_auto_sun = bpy.data.objects.new('AutoSun', light_auto_sun)
scene.collection.objects.link(ob_auto_sun)
ob_auto_sun.rotation_euler = (0.872665, 0.174533, 0.523599)
bpy.context.view_layer.update()
